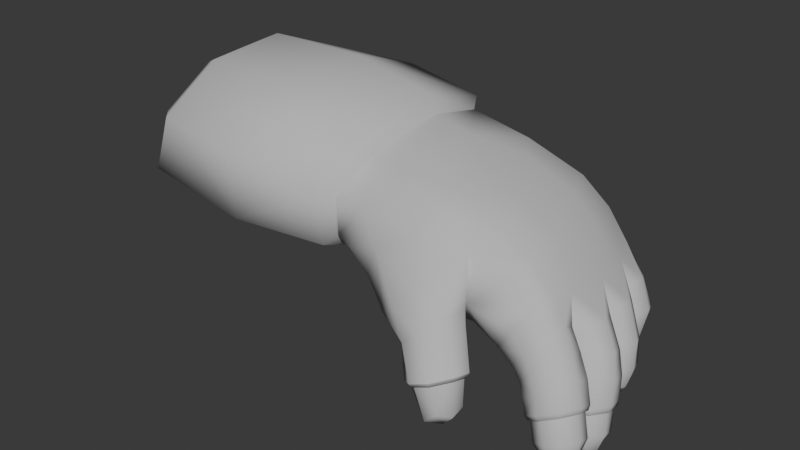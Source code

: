 # Source: hand.blend  (saved by Blender 4.2.66; exported with 4.5.12 LTS)
import bpy
from mathutils import Matrix  # noqa: F401  (used for matrix-valued properties, if any)

bpy.ops.wm.read_factory_settings(use_empty=True)
scene = bpy.context.scene
scene.name = 'Scene'

# ---- collections
col_collection = bpy.data.collections.new('Collection'); scene.collection.children.link(col_collection)

# ---- images (referenced by path relative to the original .blend; pixels are not part of the script)
import os
ASSET_DIR = os.environ.get("B2B_ASSET_DIR", "")  # directory of the original .blend (textures are referenced by path, not embedded)
HERE = os.path.dirname(os.path.abspath(__file__))  # packed textures are extracted next to this script under _unpacked/

def load_image(name, relpath, width, height, colorspace="sRGB"):
    """Load a texture the original file referenced (path relative to the .blend, or extracted next to this script)."""
    p = next((c for c in (os.path.join(HERE, relpath), os.path.join(ASSET_DIR, relpath)) if relpath and os.path.exists(c)), "")
    if p:
        img = bpy.data.images.load(p, check_existing=True)
        img.name = name
    else:  # same state as the original file: an image datablock whose file is absent (Cycles renders it pink)
        img = bpy.data.images.new(name, width, height)
        img.source = "FILE"
        img.filepath = "//" + (relpath or name)
    img.colorspace_settings.name = colorspace
    return img
img_astnt1_2_tga = load_image('astnt1_2.tga', 'astnt1_2.tga', 1024, 1024, 'sRGB')

# ---- materials (node trees are filled in below, after node groups)
mat_astnt1_1 = bpy.data.materials.new('astnt1_1')
mat_astnt1_1.diffuse_color = (0.5843, 0.5843, 0.5843, 1.0)
mat_astnt1_1.specular_color = (0.898, 0.898, 0.898)
mat_astnt1_1.roughness = 0.8
mat_astnt1_1.specular_intensity = 0.0
mat_astnt1_1.line_color = (0.5843, 0.5843, 0.5843, 0.0)
mat_astnt1_2 = bpy.data.materials.new('astnt1_2')
mat_astnt1_2.diffuse_color = (0.5843, 0.5843, 0.5843, 1.0)
mat_astnt1_2.specular_color = (0.898, 0.898, 0.898)
mat_astnt1_2.roughness = 0.1
mat_astnt1_2.specular_intensity = 1.0
mat_astnt1_2.line_color = (0.5843, 0.5843, 0.5843, 0.0)

# ---- material node trees
mat_astnt1_1.use_nodes = True; mat_astnt1_1.node_tree.nodes.clear()
_N = mat_astnt1_1.node_tree.nodes; _L = mat_astnt1_1.node_tree.links
n0 = _N.new('ShaderNodeBsdfPrincipled'); n0.name = 'Principled BSDF'; n0.location = (10, 300)
n0.inputs[0].default_value = (0.5843, 0.5843, 0.5843, 1.0)
n0.inputs[2].default_value = 0.8
n0.inputs[13].default_value = 0.0
n0.inputs[14].default_value = (0.898, 0.898, 0.898, 1.0)
n0.inputs[27].default_value = (0.5843, 0.5843, 0.5843, 1.0)
n1 = _N.new('ShaderNodeOutputMaterial'); n1.name = 'Material Output'; n1.location = (300, 300)
_L.new(n0.outputs[0], n1.inputs[0])
n1.is_active_output = True
mat_astnt1_2.use_nodes = True; mat_astnt1_2.node_tree.nodes.clear()
_N = mat_astnt1_2.node_tree.nodes; _L = mat_astnt1_2.node_tree.links
n0 = _N.new('ShaderNodeBsdfPrincipled'); n0.name = 'Principled BSDF'; n0.location = (300, 300)
n0.inputs[2].default_value = 0.1
n0.inputs[13].default_value = 1.0
n0.inputs[14].default_value = (0.898, 0.898, 0.898, 1.0)
n0.inputs[27].default_value = (0.5843, 0.5843, 0.5843, 1.0)
n1 = _N.new('ShaderNodeOutputMaterial'); n1.name = 'Material Output'; n1.location = (600, 300)
n2 = _N.new('ShaderNodeMixRGB'); n2.name = 'Mix (Legacy)'; n2.location = (0, 600)
n2.label = 'Mixer'
n2.inputs[0].default_value = 1.0
n2.inputs[1].default_value = (0.5843, 0.5843, 0.5843, 1.0)
n3 = _N.new('ShaderNodeTexImage'); n3.name = 'Image Texture'; n3.location = (-600, 300)
n3.image = img_astnt1_2_tga
n4 = _N.new('ShaderNodeTexCoord'); n4.name = 'Texture Coordinate'; n4.location = (-1500, 300)
n4.label = 'Texture Coords'
n5 = _N.new('ShaderNodeMapping'); n5.name = 'Mapping'; n5.location = (-900, 300)
n5.vector_type = 'TEXTURE'
_L.new(n0.outputs[0], n1.inputs[0])
_L.new(n2.outputs[0], n0.inputs[0])
_L.new(n3.outputs[0], n2.inputs[2])
_L.new(n5.outputs[0], n3.inputs[0])
_L.new(n4.outputs[2], n5.inputs[0])
n1.is_active_output = True

# ---- world
world_ambient__astronautglove = bpy.data.worlds.new('Ambient: astronautglove'); scene.world = world_ambient__astronautglove

# ---- meshes
me_astronaut = bpy.data.meshes.new('astronaut_')
me_astronaut.from_pydata([(-0.2917, -0.02172, -0.03849), (-0.2681, -0.1209, -0.004435), (-0.2837, -0.1036, -0.00027), (-0.2629, -0.1019, 0.06442), (-0.2375, -0.125, 0.06969), (-0.2456, -0.04001, 0.1156), (-0.2641, -0.03193, 0.1067), (-0.1121, -0.1482, 0.06898), (-0.1069, -0.05207, 0.1178), (-0.1228, -0.1321, -0.02073), (-0.01306, -0.02506, -0.05919), (-0.01047, -0.108, -0.02613), (-0.1445, -0.02797, -0.05888), (-0.296, 0.0828, -0.03129), (-0.1342, 0.07907, -0.0502), (-0.2985, 0.1411, 0.00315), (-0.2836, 0.1451, 0.06103), (-0.2628, 0.161, 0.06359), (-0.272, 0.1512, -0.00729), (-0.296, 0.0828, -0.03129), (-0.2696, 0.06238, 0.1109), (-0.2445, 0.06445, 0.1228), (-0.1029, 0.05756, 0.1269), (0.01131, -0.06963, 0.08975), (0.01148, 0.05181, 0.1053), (-0.00707, -0.1296, 0.03701), (-0.01488, 0.06696, -0.03973), (-0.01055, 0.1441, -0.004865), (0.00594, 0.1294, -0.000845), (0.006065, 0.04511, -0.03114), (-0.01488, 0.06696, -0.03973), (-0.1342, 0.07907, -0.0502), (-0.1402, 0.1674, -0.02152), (-0.1171, 0.1763, 0.0818), (0.002215, 0.1503, 0.07434), (0.02373, 0.04604, 0.0879), (0.01711, 0.1254, 0.06812), (0.02158, -0.05784, 0.07367), (0.009745, -0.1072, 0.03657), (0.000555, -0.09519, -0.01638), (0.000765, -0.02828, -0.0357), (0.006065, 0.04511, -0.03114), (0.06128, -0.06483, 0.06886), (0.1359, -0.0586, 0.06645), (0.1255, -7e-05, 0.06867), (0.0785, 0.03406, 0.08146), (0.1298, -0.09129, 0.0566), (0.1804, -0.1017, 0.02635), (0.1855, -0.06156, 0.04297), (0.1205, -0.1172, 0.03281), (0.1649, -0.1287, 0.01064), (0.147, -0.1453, -0.00832), (0.1658, -0.1628, -0.04019), (0.1853, -0.1475, -0.02582), (0.1252, -0.1529, -0.03067), (0.1453, -0.162, -0.05905), (0.1678, -0.1783, -0.09009), (0.1916, -0.1779, -0.07925), (0.1707, -0.1742, -0.09272), (0.1868, -0.1772, -0.1263), (0.1996, -0.175, -0.114), (0.1906, -0.1739, -0.08361), (0.1559, -0.1619, -0.1021), (0.1739, -0.1662, -0.1277), (0.1771, -0.1523, -0.1361), (0.1971, -0.1605, -0.1341), (0.1852, -0.1382, -0.1286), (0.2021, -0.1395, -0.1275), (0.1578, -0.141, -0.1059), (0.1712, -0.124, -0.1034), (0.1524, -0.1387, -0.1059), (0.1366, -0.1221, -0.07769), (0.1528, -0.09808, -0.06814), (0.1685, -0.1185, -0.1029), (0.171, -0.09268, -0.03641), (0.1924, -0.1181, -0.09175), (0.1013, -0.1079, -0.06486), (0.1269, -0.07879, -0.06597), (0.07348, -0.07452, -0.05407), (0.1319, -0.1466, -0.07427), (0.1051, -0.1434, -0.0494), (0.1501, -0.1637, -0.1013), (0.08194, -0.1278, 0.01094), (0.04231, -0.1023, 0.03264), (0.02373, 0.04604, 0.0879), (0.02158, -0.05784, 0.07367), (0.1026, 0.1136, 0.05882), (0.01711, 0.1254, 0.06812), (0.1294, 0.0692, 0.06022), (0.1822, -0.005325, 0.04622), (0.1857, 0.07449, 0.03293), (0.2127, -0.08494, 0.00338), (0.2205, -0.05705, 0.01693), (0.2249, -0.09133, -0.04839), (0.2433, -0.08214, -0.02063), (0.1716, -0.07825, -0.06465), (0.2074, -0.0853, -0.07692), (0.2275, -0.08987, -0.08809), (0.2457, -0.09866, -0.06277), (0.2035, -0.06421, -0.08743), (0.2216, -0.06872, -0.09757), (0.2139, -0.0359, -0.08876), (0.2293, -0.04595, -0.09556), (0.1698, -0.05675, -0.0722), (0.1769, -0.01578, -0.0715), (0.126, -0.03753, -0.0672), (0.1342, -0.003405, -0.06571), (0.1382, 0.05495, -0.0612), (0.1828, 0.04933, -0.0836), (0.08439, 0.005665, -0.04989), (0.08541, 0.05261, -0.04116), (0.03515, 0.01609, -0.0403), (0.03754, 0.05328, -0.03403), (0.03577, 0.09448, -0.02271), (0.08148, 0.09966, -0.04228), (0.006065, 0.04511, -0.03114), (0.00594, 0.1294, -0.000845), (0.03237, -0.02463, -0.04395), (0.000765, -0.02828, -0.0357), (0.02962, -0.07707, -0.03667), (0.000555, -0.09519, -0.01638), (0.02911, -0.108, -0.0162), (0.009745, -0.1072, 0.03657), (0.06975, -0.1255, -0.02702), (0.07794, -0.02534, -0.05144), (0.1876, -0.1174, -0.02489), (0.2078, -0.1577, -0.07598), (0.2118, -0.1643, -0.1176), (0.2042, -0.1569, -0.08085), (0.2109, -0.1471, -0.1147), (0.1913, -0.1237, -0.09405), (0.2062, -0.1392, -0.08433), (0.2102, -0.1365, -0.08017), (0.07485, 0.1476, 0.0343), (0.03614, 0.1421, -0.00912), (0.08516, 0.1554, -0.01513), (0.1651, 0.1323, 0.0245), (0.1404, 0.1568, 0.01476), (0.2219, -0.00413, 0.01606), (0.2197, 0.07089, 0.00467), (0.253, -0.02712, -0.02224), (0.2502, -0.0576, -0.01245), (0.2632, -0.08735, -0.04081), (0.2705, -0.06419, -0.03722), (0.259, -0.1049, -0.07739), (0.2771, -0.0959, -0.05856), (0.2423, -0.09611, -0.09814), (0.2511, -0.1033, -0.1096), (0.2707, -0.1111, -0.09664), (0.2577, -0.1077, -0.1255), (0.276, -0.116, -0.1127), (0.2975, -0.1102, -0.1023), (0.2897, -0.1047, -0.08134), (0.2877, -0.1194, -0.1404), (0.3067, -0.1152, -0.1338), (0.2967, -0.1079, -0.1095), (0.2787, -0.1127, -0.1181), (0.2942, -0.1186, -0.1598), (0.3067, -0.1139, -0.1503), (0.3153, -0.1027, -0.1558), (0.3167, -0.09821, -0.1348), (0.3124, -0.08793, -0.1558), (0.3147, -0.08006, -0.141), (0.2994, -0.1026, -0.1697), (0.3013, -0.08337, -0.1673), (0.2713, -0.1118, -0.1493), (0.2807, -0.1114, -0.1617), (0.2801, -0.09923, -0.1712), (0.2859, -0.08534, -0.1673), (0.2689, -0.09359, -0.1555), (0.2784, -0.07653, -0.1566), (0.2705, -0.07046, -0.136), (0.2613, -0.08774, -0.1356), (0.2633, -0.1057, -0.1289), (0.2474, -0.08158, -0.1197), (0.2551, -0.0861, -0.1336), (0.2553, -0.05999, -0.1195), (0.2662, -0.06543, -0.1341), (0.282, -0.05414, -0.1048), (0.2886, -0.05973, -0.1239), (0.2433, -0.05504, -0.1063), (0.2666, -0.04766, -0.08761), (0.2375, -0.07509, -0.1054), (0.2463, -0.04081, -0.07424), (0.2426, -0.03363, -0.06443), (0.2539, -0.03652, -0.07542), (0.2335, -0.0319, -0.09543), (0.2103, -0.00728, -0.09093), (0.2284, -0.01154, -0.1034), (0.2204, 0.02074, -0.09059), (0.2116, 0.04746, -0.09673), (0.144, 0.1233, -0.06942), (0.2094, 0.07745, -0.09694), (0.12, 0.1604, -0.01934), (0.1842, 0.1513, -0.01483), (0.1646, 0.1538, -0.04724), (0.2023, 0.1302, -0.00295), (0.2489, 0.06238, -0.02725), (0.2429, 0.09068, -0.03696), (0.2543, 0.03144, -0.03046), (0.2531, 0.0037, -0.01912), (0.2748, -0.02688, -0.05603), (0.2824, -0.00459, -0.05264), (0.267, -0.04204, -0.09176), (0.2905, -0.03502, -0.08022), (0.2447, -0.03516, -0.1048), (0.2748, -0.04818, -0.1079), (0.2535, -0.03913, -0.1147), (0.2538, -0.04429, -0.1431), (0.2747, -0.05502, -0.1365), (0.2991, -0.05214, -0.1313), (0.2984, -0.04354, -0.1036), (0.2814, -0.058, -0.1588), (0.3024, -0.05528, -0.159), (0.2981, -0.04992, -0.1386), (0.2777, -0.05229, -0.1428), (0.2833, -0.05905, -0.183), (0.2984, -0.05503, -0.1773), (0.3059, -0.04508, -0.1864), (0.3125, -0.03967, -0.1637), (0.3034, -0.0304, -0.1849), (0.3095, -0.02216, -0.1694), (0.2869, -0.04446, -0.1955), (0.2899, -0.02559, -0.1933), (0.2627, -0.04967, -0.1621), (0.2696, -0.05093, -0.1798), (0.2602, -0.04334, -0.1483), (0.2582, -0.02511, -0.1518), (0.2595, -0.03204, -0.1678), (0.2495, -0.01779, -0.1204), (0.2514, -0.02245, -0.1473), (0.2396, -0.01444, -0.1126), (0.2372, 0.01052, -0.09903), (0.2499, 0.00632, -0.1128), (0.2578, 0.02029, -0.08182), (0.2471, 0.02361, -0.06957), (0.2545, 0.02061, -0.08052), (0.2342, 0.025, -0.09936), (0.2257, 0.04545, -0.1091), (0.2321, 0.04173, -0.1187), (0.2407, 0.02111, -0.1129), (0.2307, 0.06776, -0.1071), (0.2394, 0.06289, -0.1196), (0.2496, 0.0778, -0.09025), (0.235, 0.08221, -0.07598), (0.2386, 0.07888, -0.08534), (0.2187, 0.08355, -0.1059), (0.2095, 0.1055, -0.1162), (0.2139, 0.1019, -0.1217), (0.2221, 0.07939, -0.114), (0.2128, 0.1295, -0.1135), (0.2216, 0.125, -0.1239), (0.1909, 0.1267, -0.09449), (0.2024, 0.1469, -0.07114), (0.2307, 0.1401, -0.09539), (0.2197, 0.1436, -0.04465), (0.2321, 0.1223, -0.03347), (0.2566, 0.08951, -0.06731), (0.2599, 0.1134, -0.06463), (0.2462, 0.07263, -0.105), (0.2694, 0.0812, -0.09602), (0.2201, 0.07698, -0.1196), (0.2421, 0.06836, -0.1205), (0.2642, 0.07453, -0.1252), (0.2325, 0.06506, -0.1395), (0.251, 0.06947, -0.153), (0.2183, 0.06717, -0.1594), (0.2327, 0.07043, -0.173), (0.2455, 0.07304, -0.1548), (0.2301, 0.06939, -0.1435), (0.2082, 0.07174, -0.1722), (0.2215, 0.07483, -0.1792), (0.2225, 0.08715, -0.1878), (0.2373, 0.08751, -0.1802), (0.2214, 0.1015, -0.1839), (0.2324, 0.1064, -0.1792), (0.2049, 0.08937, -0.1794), (0.2082, 0.1079, -0.1789), (0.2039, 0.07587, -0.148), (0.2002, 0.0788, -0.1608), (0.1938, 0.09247, -0.1633), (0.1991, 0.09476, -0.1476), (0.2039, 0.1119, -0.1552), (0.2002, 0.1055, -0.166), (0.2094, 0.09662, -0.135), (0.2146, 0.1139, -0.142), (0.2152, 0.09932, -0.128), (0.2199, 0.1215, -0.1276), (0.214, 0.1184, -0.1377), (0.2078, 0.09768, -0.1294), (0.2139, 0.07509, -0.1288), (0.2145, 0.07775, -0.1345), (0.243, 0.1338, -0.1117), (0.242, 0.1277, -0.1321), (0.2505, 0.1353, -0.0748), (0.2678, 0.1269, -0.1034), (0.2766, 0.1044, -0.09681), (0.2716, 0.09638, -0.1305), (0.2569, 0.0902, -0.1608), (0.2505, 0.09036, -0.1613), (0.2452, 0.1093, -0.1612), (0.2182, 0.1151, -0.1683), (0.2299, 0.1176, -0.1527), (0.2323, 0.1228, -0.1505), (0.2641, 0.1191, -0.1337), (0.2506, 0.1128, -0.1607), (0.2694, 0.07361, -0.07004), (0.2776, 0.05307, -0.06025), (0.273, 0.03059, -0.06314), (0.2648, 0.01493, -0.1044), (0.2886, 0.02267, -0.09809), (0.2432, 0.01808, -0.1272), (0.265, 0.00997, -0.1273), (0.2363, 0.03907, -0.1295), (0.2436, 0.05923, -0.1335), (0.2722, 0.06468, -0.1324), (0.2633, 0.07063, -0.1141), (0.2876, 0.06445, -0.1059), (0.2962, 0.04382, -0.09945), (0.2914, 0.0155, -0.1259), (0.2992, 0.03559, -0.1293), (0.263, 0.005935, -0.1402), (0.2863, 0.009435, -0.1431), (0.2954, 0.02846, -0.1478), (0.2819, 0.01252, -0.1487), (0.2782, 0.00636, -0.174), (0.286, 0.02189, -0.18), (0.2895, 0.0284, -0.1526), (0.2812, 0.03966, -0.1837), (0.2848, 0.0461, -0.1559), (0.2721, 0.01916, -0.1982), (0.2707, 0.03341, -0.196), (0.2515, 0.02119, -0.2017), (0.2561, 0.0393, -0.2002), (0.2354, 0.02581, -0.1922), (0.2436, 0.03837, -0.1915), (0.2444, 0.04647, -0.1771), (0.2635, 0.04861, -0.1821), (0.2359, 0.03089, -0.1708), (0.2387, 0.03413, -0.158), (0.2492, 0.05163, -0.1587), (0.2399, 0.01308, -0.1667), (0.2426, 0.01616, -0.154), (0.2394, 0.01379, -0.1492), (0.2346, 0.03536, -0.154), (0.2473, 0.0563, -0.1549), (0.2691, 0.05965, -0.1524), (0.2927, 0.05654, -0.1327), (0.2898, 0.04965, -0.1517), (0.2675, 0.05443, -0.1565), (0.2584, 0.00418, -0.1687), (0.2624, 0.00963, -0.1463), (0.2515, 0.005675, -0.19), (0.2679, 0.00864, -0.1887), (0.2402, 0.01358, -0.1838), (0.2768, 0.01593, -0.0624), (0.3007, -0.01419, -0.08049), (0.2957, 0.00654, -0.08935), (0.3096, -0.0238, -0.1058), (0.312, -0.03315, -0.1316), (0.3089, -0.03405, -0.1388), (0.307, -0.01597, -0.1423), (0.2907, -0.01371, -0.1727), (0.2674, -0.03955, -0.19), (0.2745, -0.0262, -0.1874), (0.2696, -0.0163, -0.1725), (0.2688, -0.0091, -0.1521), (0.2606, 0.002035, -0.1227), (0.2641, -0.003295, -0.1477), (0.2738, 0.01333, -0.1029), (0.2844, 0.00658, -0.1188), (0.3057, -0.002555, -0.1119), (0.3097, -0.01148, -0.1359), (0.2887, -0.000585, -0.1426), (0.2894, -0.006865, -0.1478), (0.2667, -0.0438, -0.0493), (0.2858, -0.07378, -0.05578), (0.2833, -0.05295, -0.0666), (0.3001, -0.08352, -0.07877), (0.3093, -0.08959, -0.1024), (0.3066, -0.09062, -0.1097), (0.3052, -0.07265, -0.1165), (0.2978, -0.07245, -0.1501), (0.2892, -0.0657, -0.1275), (0.299, -0.06197, -0.0875), (0.3077, -0.06808, -0.1107), (0.192, -0.1765, -0.08359), (0.1916, -0.1779, -0.07925), (0.1678, -0.1783, -0.09009), (0.17, -0.177, -0.09325), (0.1501, -0.1637, -0.1013), (0.1539, -0.1633, -0.1038), (0.1558, -0.1403, -0.108), (0.1524, -0.1387, -0.1059), (0.1685, -0.1185, -0.1029), (0.1709, -0.1219, -0.1054), (0.1924, -0.1181, -0.09175), (0.1928, -0.1214, -0.09517), (0.2069, -0.1581, -0.08058), (0.2078, -0.1577, -0.07598), (0.2102, -0.1365, -0.08017), (0.209, -0.1382, -0.0847), (0.1906, -0.1739, -0.08361), (0.1707, -0.1742, -0.09272), (0.1559, -0.1619, -0.1021), (0.1578, -0.141, -0.1059), (0.1712, -0.124, -0.1034), (0.2042, -0.1569, -0.08085), (0.1913, -0.1237, -0.09405), (0.2062, -0.1392, -0.08433), (0.2782, -0.1155, -0.1175), (0.2611, -0.1076, -0.1292), (0.2981, -0.1101, -0.1082), (0.2586, -0.08742, -0.1368), (0.2691, -0.06816, -0.1372), (0.2897, -0.06287, -0.1281), (0.3093, -0.09101, -0.1084), (0.3075, -0.07083, -0.1161), (0.2967, -0.1079, -0.1095), (0.2787, -0.1127, -0.1181), (0.2613, -0.08774, -0.1356), (0.2705, -0.07046, -0.136), (0.2633, -0.1057, -0.1289), (0.3066, -0.09062, -0.1097), (0.3052, -0.07265, -0.1165), (0.2892, -0.0657, -0.1275), (0.277, -0.0551, -0.1422), (0.2578, -0.04506, -0.1486), (0.2994, -0.0523, -0.1373), (0.2555, -0.02455, -0.1528), (0.3116, -0.03461, -0.1377), (0.3094, -0.01415, -0.1421), (0.2675, -0.006685, -0.1532), (0.2901, -0.00405, -0.1485), (0.2981, -0.04992, -0.1386), (0.2777, -0.05229, -0.1428), (0.2602, -0.04334, -0.1483), (0.2582, -0.02511, -0.1518), (0.3089, -0.03405, -0.1388), (0.307, -0.01597, -0.1423), (0.2688, -0.0091, -0.1521), (0.2894, -0.006865, -0.1478), (0.2836, 0.01013, -0.1486), (0.262, 0.006735, -0.1458), (0.2924, 0.02806, -0.153), (0.2871, 0.04787, -0.1565), (0.2358, 0.03472, -0.1575), (0.2478, 0.05419, -0.1587), (0.2405, 0.01417, -0.1533), (0.2679, 0.0573, -0.157), (0.2895, 0.0284, -0.1526), (0.2819, 0.01252, -0.1487), (0.2848, 0.0461, -0.1559), (0.2387, 0.03413, -0.158), (0.2492, 0.05163, -0.1587), (0.2426, 0.01616, -0.154), (0.2675, 0.05443, -0.1565), (0.2624, 0.00963, -0.1463), (0.2472, 0.07075, -0.1557), (0.2299, 0.06647, -0.143), (0.2071, 0.097, -0.1332), (0.213, 0.1163, -0.1412), (0.2129, 0.07588, -0.133), (0.2529, 0.09008, -0.163), (0.247, 0.111, -0.1628), (0.23, 0.1205, -0.1533), (0.2455, 0.07304, -0.1548), (0.2301, 0.06939, -0.1435), (0.2094, 0.09662, -0.135), (0.2146, 0.1139, -0.142), (0.2145, 0.07775, -0.1345), (0.2505, 0.09036, -0.1613), (0.2452, 0.1093, -0.1612), (0.2299, 0.1176, -0.1527), (-0.2834, -0.091, 0.003125), (-0.2906, -0.0173, -0.03127), (-0.2657, -0.02648, 0.09944), (-0.2647, -0.08948, 0.06135), (-0.2945, 0.07677, -0.02479), (-0.2968, 0.1281, 0.006925), (-0.2833, 0.1328, 0.0583), (-0.2707, 0.0584, 0.1032), (-0.04886, 0.02285, 0.03364), (-0.04886, 0.02285, 0.03364), (-0.04886, 0.02285, 0.03364), (-0.04886, 0.02285, 0.03364), (-0.04886, 0.02285, 0.03364), (-0.04886, 0.02285, 0.03364), (-0.04886, 0.02285, 0.03364), (-0.04886, 0.02285, 0.03364)], [], [(0, 1, 2), (3, 4, 5), (5, 6, 3), (4, 7, 8), (8, 5, 4), (4, 1, 9), (9, 7, 4), (10, 11, 9), (9, 12, 10), (0, 13, 14), (0, 14, 12), (0, 9, 1), (0, 12, 9), (15, 16, 17), (17, 18, 15), (15, 18, 19), (20, 21, 17), (17, 16, 20), (20, 6, 5), (5, 21, 20), (8, 22, 21), (21, 5, 8), (8, 23, 24), (24, 22, 8), (23, 8, 7), (7, 25, 23), (9, 11, 25), (25, 7, 9), (12, 14, 26), (26, 10, 12), (27, 28, 29), (29, 30, 27), (27, 30, 31), (31, 32, 27), (32, 31, 19), (19, 18, 32), (18, 17, 33), (33, 32, 18), (21, 22, 33), (33, 17, 21), (22, 24, 34), (34, 33, 22), (24, 35, 36), (36, 34, 24), (24, 23, 37), (37, 35, 24), (37, 23, 25), (25, 38, 37), (25, 11, 39), (39, 38, 25), (10, 40, 39), (39, 11, 10), (10, 26, 41), (41, 40, 10), (33, 34, 27), (27, 32, 33), (36, 28, 27), (27, 34, 36), (42, 43, 44), (44, 45, 42), (43, 42, 46), (47, 48, 43), (43, 46, 47), (49, 47, 46), (46, 42, 49), (50, 49, 51), (51, 52, 53), (53, 50, 51), (52, 51, 54), (54, 55, 52), (56, 57, 52), (52, 55, 56), (58, 59, 60), (60, 61, 58), (58, 62, 63), (63, 59, 58), (63, 64, 65), (65, 59, 63), (66, 67, 65), (65, 64, 66), (68, 69, 66), (66, 64, 68), (70, 71, 72), (72, 73, 70), (72, 74, 75), (75, 73, 72), (72, 71, 76), (76, 77, 72), (78, 77, 76), (71, 79, 80), (80, 76, 71), (70, 81, 79), (79, 71, 70), (68, 64, 63), (63, 62, 68), (56, 55, 79), (79, 81, 56), (55, 54, 80), (80, 79, 55), (51, 49, 82), (82, 54, 51), (49, 42, 83), (83, 82, 49), (84, 85, 42), (42, 45, 84), (45, 86, 87), (87, 84, 45), (88, 86, 45), (88, 45, 44), (44, 89, 90), (90, 88, 44), (43, 48, 89), (89, 44, 43), (47, 91, 92), (92, 48, 47), (91, 47, 74), (74, 93, 94), (94, 91, 74), (74, 95, 96), (96, 93, 74), (96, 97, 98), (98, 93, 96), (96, 99, 100), (100, 97, 96), (101, 102, 100), (100, 99, 101), (103, 104, 101), (101, 99, 103), (103, 105, 106), (106, 104, 103), (107, 108, 104), (104, 106, 107), (109, 110, 107), (107, 106, 109), (109, 111, 112), (112, 110, 109), (112, 113, 114), (114, 110, 112), (112, 115, 116), (116, 113, 112), (111, 117, 118), (118, 115, 111), (119, 120, 118), (118, 117, 119), (120, 119, 121), (83, 122, 120), (120, 121, 83), (121, 123, 82), (82, 83, 121), (80, 54, 82), (82, 123, 80), (76, 80, 123), (76, 123, 78), (78, 119, 117), (117, 124, 78), (117, 111, 109), (109, 124, 117), (119, 78, 123), (123, 121, 119), (115, 112, 111), (106, 105, 124), (124, 109, 106), (105, 77, 78), (78, 124, 105), (103, 95, 77), (77, 105, 103), (103, 99, 96), (96, 95, 103), (95, 74, 77), (47, 125, 74), (47, 50, 53), (53, 125, 47), (50, 47, 49), (52, 57, 126), (126, 53, 52), (60, 127, 128), (128, 61, 60), (60, 59, 65), (65, 127, 60), (65, 67, 129), (129, 127, 65), (66, 69, 130), (130, 67, 66), (130, 131, 129), (129, 67, 130), (75, 74, 125), (125, 132, 75), (125, 53, 126), (126, 132, 125), (128, 127, 129), (129, 131, 128), (77, 74, 72), (83, 42, 85), (85, 122, 83), (116, 87, 133), (133, 134, 116), (133, 135, 134), (87, 86, 133), (86, 136, 137), (137, 133, 86), (86, 88, 90), (90, 136, 86), (90, 89, 138), (138, 139, 90), (89, 48, 92), (92, 138, 89), (140, 138, 92), (141, 140, 92), (92, 91, 94), (94, 141, 92), (94, 142, 143), (143, 141, 94), (94, 93, 98), (98, 142, 94), (98, 144, 145), (145, 142, 98), (98, 97, 146), (146, 144, 98), (146, 147, 148), (148, 144, 146), (149, 150, 148), (148, 147, 149), (151, 152, 148), (148, 150, 151), (153, 154, 155), (155, 156, 153), (153, 157, 158), (158, 154, 153), (158, 159, 160), (160, 154, 158), (161, 162, 160), (160, 159, 161), (163, 164, 161), (161, 159, 163), (158, 157, 163), (163, 159, 158), (153, 165, 166), (166, 157, 153), (166, 167, 163), (163, 157, 166), (168, 164, 163), (163, 167, 168), (169, 170, 168), (168, 167, 169), (171, 170, 169), (169, 172, 171), (169, 165, 173), (173, 172, 169), (149, 147, 174), (174, 175, 149), (175, 174, 176), (176, 177, 175), (178, 179, 177), (177, 176, 178), (180, 181, 178), (178, 176, 180), (174, 182, 180), (180, 176, 174), (100, 102, 180), (180, 182, 100), (101, 183, 102), (184, 183, 101), (185, 184, 101), (186, 185, 101), (101, 187, 188), (188, 186, 101), (187, 101, 104), (189, 187, 104), (108, 190, 189), (189, 104, 108), (191, 192, 108), (108, 107, 191), (107, 110, 114), (114, 191, 107), (135, 193, 191), (191, 114, 135), (114, 113, 134), (134, 135, 114), (134, 113, 116), (135, 133, 137), (137, 193, 135), (137, 194, 195), (195, 193, 137), (137, 136, 196), (196, 194, 137), (90, 139, 196), (196, 136, 90), (197, 198, 139), (199, 197, 139), (138, 200, 199), (199, 139, 138), (140, 200, 138), (140, 201, 202), (202, 200, 140), (201, 140, 185), (185, 203, 204), (204, 201, 185), (205, 203, 185), (185, 186, 205), (206, 203, 205), (205, 207, 206), (206, 207, 208), (208, 209, 206), (210, 211, 206), (206, 209, 210), (212, 213, 214), (214, 215, 212), (212, 216, 217), (217, 213, 212), (217, 218, 219), (219, 213, 217), (220, 221, 219), (219, 218, 220), (222, 223, 220), (220, 218, 222), (217, 216, 222), (222, 218, 217), (212, 224, 225), (225, 216, 212), (226, 224, 212), (212, 215, 226), (226, 227, 228), (228, 224, 226), (229, 230, 208), (208, 207, 229), (205, 231, 229), (229, 207, 205), (205, 186, 188), (188, 231, 205), (188, 232, 233), (233, 231, 188), (188, 187, 189), (189, 232, 188), (189, 234, 232), (235, 234, 189), (236, 235, 189), (237, 236, 189), (189, 190, 238), (238, 237, 189), (238, 239, 240), (240, 237, 238), (238, 241, 242), (242, 239, 238), (238, 190, 192), (192, 241, 238), (192, 243, 241), (244, 243, 192), (245, 244, 192), (246, 245, 192), (246, 192, 247), (247, 248, 249), (249, 246, 247), (247, 250, 251), (251, 248, 247), (250, 247, 252), (252, 253, 254), (254, 250, 252), (252, 191, 195), (195, 253, 252), (193, 195, 191), (247, 192, 252), (252, 192, 191), (192, 190, 108), (195, 194, 255), (255, 253, 195), (196, 256, 255), (255, 194, 196), (196, 139, 198), (198, 256, 196), (198, 257, 258), (258, 256, 198), (257, 198, 245), (245, 259, 260), (260, 257, 245), (245, 246, 249), (249, 259, 245), (249, 261, 262), (262, 259, 249), (262, 263, 260), (260, 259, 262), (262, 264, 265), (265, 263, 262), (266, 267, 268), (268, 269, 266), (266, 270, 271), (271, 267, 266), (271, 272, 273), (273, 267, 271), (274, 275, 273), (273, 272, 274), (276, 277, 274), (274, 272, 276), (271, 270, 276), (276, 272, 271), (266, 278, 279), (279, 270, 266), (279, 280, 276), (276, 270, 279), (279, 278, 281), (281, 280, 279), (281, 282, 283), (283, 280, 281), (281, 284, 285), (285, 282, 281), (286, 287, 288), (288, 289, 286), (286, 248, 251), (251, 287, 286), (286, 261, 249), (249, 248, 286), (286, 289, 290), (290, 261, 286), (290, 264, 262), (262, 261, 290), (291, 278, 266), (266, 269, 291), (291, 284, 281), (281, 278, 291), (251, 292, 293), (293, 287, 251), (251, 250, 254), (254, 292, 251), (254, 294, 295), (295, 292, 254), (254, 253, 255), (255, 294, 254), (255, 256, 258), (258, 294, 255), (258, 296, 295), (295, 294, 258), (258, 257, 260), (260, 296, 258), (260, 263, 297), (297, 296, 260), (265, 298, 297), (297, 263, 265), (268, 267, 273), (273, 299, 268), (273, 275, 300), (300, 299, 273), (274, 277, 301), (301, 275, 274), (276, 280, 283), (283, 277, 276), (283, 282, 301), (301, 277, 283), (285, 302, 301), (301, 282, 285), (288, 287, 293), (293, 303, 288), (293, 304, 305), (305, 303, 293), (300, 275, 301), (301, 302, 300), (293, 292, 295), (295, 304, 293), (295, 296, 297), (297, 304, 295), (297, 298, 305), (305, 304, 297), (198, 244, 245), (198, 243, 244), (198, 306, 243), (198, 197, 307), (307, 306, 198), (199, 308, 307), (307, 197, 199), (308, 199, 236), (236, 309, 310), (310, 308, 236), (236, 237, 240), (240, 309, 236), (240, 311, 312), (312, 309, 240), (240, 239, 313), (313, 311, 240), (313, 239, 242), (242, 314, 313), (315, 314, 242), (242, 316, 315), (242, 241, 243), (243, 316, 242), (243, 306, 317), (317, 316, 243), (307, 318, 317), (317, 306, 307), (307, 308, 310), (310, 318, 307), (310, 319, 320), (320, 318, 310), (310, 309, 312), (312, 319, 310), (312, 321, 322), (322, 319, 312), (322, 323, 320), (320, 319, 322), (324, 325, 326), (326, 327, 324), (326, 328, 329), (329, 327, 326), (326, 330, 331), (331, 328, 326), (332, 333, 331), (331, 330, 332), (332, 334, 335), (335, 333, 332), (335, 336, 337), (337, 333, 335), (335, 334, 338), (338, 336, 335), (338, 339, 340), (340, 336, 338), (338, 341, 342), (342, 339, 338), (343, 311, 313), (313, 344, 343), (313, 314, 345), (345, 344, 313), (315, 346, 345), (345, 314, 315), (315, 347, 348), (348, 346, 315), (329, 328, 337), (337, 349, 329), (331, 333, 337), (337, 328, 331), (337, 336, 340), (340, 349, 337), (315, 316, 317), (317, 347, 315), (317, 318, 320), (320, 347, 317), (320, 323, 348), (348, 347, 320), (343, 321, 312), (312, 311, 343), (350, 325, 324), (324, 351, 350), (350, 352, 353), (353, 325, 350), (353, 330, 326), (326, 325, 353), (353, 352, 332), (332, 330, 353), (350, 341, 354), (354, 352, 350), (350, 351, 342), (342, 341, 350), (338, 334, 354), (354, 341, 338), (332, 352, 354), (354, 334, 332), (236, 199, 235), (199, 234, 235), (199, 355, 234), (199, 200, 202), (202, 355, 199), (202, 356, 357), (357, 355, 202), (202, 201, 204), (204, 356, 202), (204, 211, 358), (358, 356, 204), (204, 203, 206), (206, 211, 204), (210, 359, 358), (358, 211, 210), (214, 213, 219), (219, 360, 214), (219, 221, 361), (361, 360, 219), (220, 223, 362), (362, 221, 220), (222, 363, 364), (364, 223, 222), (364, 365, 362), (362, 223, 364), (364, 363, 228), (228, 365, 364), (228, 227, 366), (366, 365, 228), (229, 367, 368), (368, 230, 229), (229, 231, 233), (233, 367, 229), (233, 369, 370), (370, 367, 233), (233, 232, 234), (234, 369, 233), (234, 355, 357), (357, 369, 234), (357, 371, 370), (370, 369, 357), (357, 356, 358), (358, 371, 357), (358, 359, 372), (372, 371, 358), (372, 373, 370), (370, 371, 372), (361, 221, 362), (362, 374, 361), (362, 365, 366), (366, 374, 362), (368, 367, 370), (370, 373, 368), (222, 216, 225), (225, 363, 222), (225, 224, 228), (228, 363, 225), (185, 140, 184), (140, 183, 184), (140, 375, 183), (140, 141, 143), (143, 375, 140), (143, 376, 377), (377, 375, 143), (143, 142, 145), (145, 376, 143), (145, 152, 378), (378, 376, 145), (145, 144, 148), (148, 152, 145), (151, 379, 378), (378, 152, 151), (155, 154, 160), (160, 380, 155), (160, 162, 381), (381, 380, 160), (161, 164, 382), (382, 162, 161), (168, 170, 382), (382, 164, 168), (171, 383, 382), (382, 170, 171), (178, 384, 385), (385, 179, 178), (178, 181, 377), (377, 384, 178), (180, 102, 183), (183, 181, 180), (183, 375, 377), (377, 181, 183), (377, 376, 378), (378, 384, 377), (378, 379, 385), (385, 384, 378), (381, 162, 382), (382, 383, 381), (146, 97, 100), (100, 182, 146), (174, 147, 146), (146, 182, 174), (153, 156, 173), (173, 165, 153), (169, 167, 166), (166, 165, 169), (3, 2, 1), (1, 4, 3), (386, 387, 388), (388, 389, 386), (389, 388, 390), (390, 391, 389), (392, 393, 394), (394, 395, 392), (395, 394, 396), (396, 397, 395), (391, 390, 393), (393, 392, 391), (398, 399, 387), (387, 386, 398), (397, 396, 400), (400, 401, 397), (401, 400, 399), (399, 398, 401), (402, 386, 389), (389, 403, 402), (403, 389, 391), (391, 404, 403), (405, 392, 395), (395, 406, 405), (404, 391, 392), (392, 405, 404), (407, 398, 386), (386, 402, 407), (406, 395, 397), (397, 408, 406), (408, 397, 401), (401, 409, 408), (409, 401, 398), (398, 407, 409), (410, 150, 149), (149, 411, 410), (412, 151, 150), (150, 410, 412), (413, 175, 177), (177, 414, 413), (411, 149, 175), (175, 413, 411), (414, 177, 179), (179, 415, 414), (416, 379, 151), (151, 412, 416), (417, 385, 379), (379, 416, 417), (415, 179, 385), (385, 417, 415), (418, 412, 410), (410, 419, 418), (420, 413, 414), (414, 421, 420), (422, 411, 413), (413, 420, 422), (423, 416, 412), (412, 418, 423), (424, 417, 416), (416, 423, 424), (421, 414, 415), (415, 425, 421), (425, 415, 417), (417, 424, 425), (419, 410, 411), (411, 422, 419), (426, 209, 208), (208, 427, 426), (428, 210, 209), (209, 426, 428), (427, 208, 230), (230, 429, 427), (430, 359, 210), (210, 428, 430), (431, 372, 359), (359, 430, 431), (429, 230, 368), (368, 432, 429), (433, 373, 372), (372, 431, 433), (432, 368, 373), (373, 433, 432), (434, 428, 426), (426, 435, 434), (435, 426, 427), (427, 436, 435), (436, 427, 429), (429, 437, 436), (438, 430, 428), (428, 434, 438), (439, 431, 430), (430, 438, 439), (437, 429, 432), (432, 440, 437), (441, 433, 431), (431, 439, 441), (440, 432, 433), (433, 441, 440), (442, 322, 321), (321, 443, 442), (444, 323, 322), (322, 442, 444), (445, 348, 323), (323, 444, 445), (446, 344, 345), (345, 447, 446), (448, 343, 344), (344, 446, 448), (447, 345, 346), (346, 449, 447), (449, 346, 348), (348, 445, 449), (443, 321, 343), (343, 448, 443), (450, 444, 442), (442, 451, 450), (452, 445, 444), (444, 450, 452), (453, 446, 447), (447, 454, 453), (455, 448, 446), (446, 453, 455), (456, 449, 445), (445, 452, 456), (454, 447, 449), (449, 456, 454), (451, 442, 443), (443, 457, 451), (457, 443, 448), (448, 455, 457), (458, 265, 264), (264, 459, 458), (460, 289, 288), (288, 461, 460), (462, 290, 289), (289, 460, 462), (459, 264, 290), (290, 462, 459), (463, 298, 265), (265, 458, 463), (464, 305, 298), (298, 463, 464), (461, 288, 303), (303, 465, 461), (465, 303, 305), (305, 464, 465), (466, 458, 459), (459, 467, 466), (468, 460, 461), (461, 469, 468), (467, 459, 462), (462, 470, 467), (470, 462, 460), (460, 468, 470), (471, 463, 458), (458, 466, 471), (472, 464, 463), (463, 471, 472), (469, 461, 465), (465, 473, 469), (473, 465, 464), (464, 472, 473), (0, 2, 474), (0, 474, 475), (3, 6, 476), (476, 477, 3), (19, 0, 475), (475, 478, 19), (16, 15, 479), (479, 480, 16), (15, 19, 478), (478, 479, 15), (20, 16, 480), (480, 481, 20), (6, 20, 481), (481, 476, 6), (2, 3, 477), (477, 474, 2), (477, 476, 482), (476, 481, 483), (481, 480, 484), (480, 479, 485), (479, 478, 486), (478, 475, 487), (474, 477, 488), (475, 474, 489)])
me_astronaut.polygons.foreach_set('use_smooth', [True] * 842)
me_astronaut.polygons.foreach_set('material_index', [0, 0, 0, 0, 0, 0, 0, 0, 0, 0, 0, 0, 0, 0, 0, 0, 0, 0, 0, 0, 0, 0, 0, 0, 0, 0, 0, 0, 0, 0, 0, 0, 0, 0, 0, 0, 0, 0, 0, 0, 0, 0, 0, 0, 0, 0, 0, 0, 0, 0, 0, 0, 0, 0, 0, 0, 0, 0, 0, 0, 0, 0, 0, 0, 0, 0, 0, 0, 0, 0, 0, 0, 0, 0, 0, 0, 0, 0, 0, 0, 0, 0, 0, 0, 0, 0, 0, 0, 0, 0, 0, 0, 0, 0, 0, 0, 0, 0, 0, 0, 0, 0, 0, 0, 0, 0, 0, 0, 0, 0, 0, 0, 0, 0, 0, 0, 0, 0, 0, 0, 0, 0, 0, 0, 0, 0, 0, 0, 0, 0, 0, 0, 0, 0, 0, 0, 0, 0, 0, 0, 0, 0, 0, 0, 0, 0, 0, 0, 0, 0, 0, 0, 0, 0, 0, 0, 0, 0, 0, 0, 0, 0, 0, 0, 0, 0, 0, 0, 0, 0, 0, 0, 0, 0, 0, 0, 0, 0, 0, 0, 0, 0, 0, 0, 0, 0, 0, 0, 0, 0, 0, 0, 0, 0, 0, 0, 0, 0, 0, 0, 0, 0, 0, 0, 0, 0, 0, 0, 0, 0, 0, 0, 0, 0, 0, 0, 0, 0, 0, 0, 0, 0, 0, 0, 0, 0, 0, 0, 0, 0, 0, 0, 0, 0, 0, 0, 0, 0, 0, 0, 0, 0, 0, 0, 0, 0, 0, 0, 0, 0, 0, 0, 0, 0, 0, 0, 0, 0, 0, 0, 0, 0, 0, 0, 0, 0, 0, 0, 0, 0, 0, 0, 0, 0, 0, 0, 0, 0, 0, 0, 0, 0, 0, 0, 0, 0, 0, 0, 0, 0, 0, 0, 0, 0, 0, 0, 0, 0, 0, 0, 0, 0, 0, 0, 0, 0, 0, 0, 0, 0, 0, 0, 0, 0, 0, 0, 0, 0, 0, 0, 0, 0, 0, 0, 0, 0, 0, 0, 0, 0, 0, 0, 0, 0, 0, 0, 0, 0, 0, 0, 0, 0, 0, 0, 0, 0, 0, 0, 0, 0, 0, 0, 0, 0, 0, 0, 0, 0, 0, 0, 0, 0, 0, 0, 0, 0, 0, 0, 0, 0, 0, 0, 0, 0, 0, 0, 0, 0, 0, 0, 0, 0, 0, 0, 0, 0, 0, 0, 0, 0, 0, 0, 0, 0, 0, 0, 0, 0, 0, 0, 0, 0, 0, 0, 0, 0, 0, 0, 0, 0, 0, 0, 0, 0, 0, 0, 0, 0, 0, 0, 0, 0, 0, 0, 0, 0, 0, 0, 0, 0, 0, 0, 0, 0, 0, 0, 0, 0, 0, 0, 0, 0, 0, 0, 0, 0, 0, 0, 0, 0, 0, 0, 0, 0, 0, 0, 0, 0, 0, 0, 0, 0, 0, 0, 0, 0, 0, 0, 0, 0, 0, 0, 0, 0, 0, 0, 0, 0, 0, 0, 0, 0, 0, 0, 0, 0, 0, 0, 0, 0, 0, 0, 0, 0, 0, 0, 0, 0, 0, 0, 0, 0, 0, 0, 0, 0, 0, 0, 0, 0, 0, 0, 0, 0, 0, 0, 0, 0, 0, 0, 0, 0, 0, 0, 0, 0, 0, 0, 0, 0, 0, 0, 0, 0, 0, 0, 0, 0, 0, 0, 0, 0, 0, 0, 0, 0, 0, 0, 0, 0, 0, 0, 0, 0, 0, 0, 0, 0, 0, 0, 0, 0, 0, 0, 0, 0, 0, 0, 0, 0, 0, 0, 0, 0, 0, 0, 0, 0, 0, 0, 0, 0, 0, 0, 0, 0, 0, 0, 0, 0, 0, 0, 0, 0, 0, 0, 0, 0, 0, 0, 0, 0, 0, 0, 0, 0, 0, 0, 0, 0, 0, 0, 0, 0, 0, 0, 0, 0, 0, 0, 0, 0, 0, 0, 0, 0, 0, 0, 0, 0, 0, 0, 0, 0, 0, 0, 0, 0, 0, 0, 0, 0, 0, 0, 0, 0, 0, 0, 0, 0, 0, 0, 0, 0, 0, 0, 0, 0, 0, 0, 0, 0, 0, 0, 0, 0, 0, 0, 0, 0, 0, 0, 0, 0, 0, 0, 0, 0, 0, 0, 0, 0, 0, 0, 0, 0, 0, 0, 0, 0, 0, 0, 0, 0, 0, 0, 0, 0, 0, 0, 0, 0, 0, 0, 0, 0, 0, 0, 0, 0, 0, 0, 0, 0, 0, 0, 0, 0, 0, 0, 0, 0, 0, 0, 0, 0, 0, 0, 0, 0, 0, 0, 0, 0, 0, 0, 0, 0, 0, 0, 0, 0, 0, 0, 0, 0, 0, 0, 0, 0, 0, 0, 0, 0, 0, 0, 0, 0, 0, 0, 0, 0, 0, 0, 0, 0, 0, 0, 0, 0, 0, 0, 0, 0, 0, 0, 0, 0, 0, 0, 0, 0, 0, 0, 0, 0, 0, 0, 0, 0, 0, 0, 0, 0, 0, 0, 0, 0, 0, 0, 0, 0, 0, 0, 0, 0, 0, 0, 0, 0, 0, 0, 0, 0, 0, 0, 0, 0, 1, 1, 1, 1, 1, 1, 1, 1, 1, 1, 1, 1, 1, 1, 1, 1, 1, 1, 1, 1, 1, 1, 1, 1])
_uv = me_astronaut.uv_layers.new(name='UVMap')
_uv.uv.foreach_set('vector', [0.9513, 0.073, 0.9225, 0.0732, 0.9236, 0.0771, 0.8918, 0.078, 0.889, 0.0721, 0.8455, 0.0724, 0.8455, 0.0724, 0.8467, 0.0765, 0.8918, 0.078, 0.889, 0.0721, 0.893, 0.0334, 0.8559, 0.0345, 0.8559, 0.0345, 0.8455, 0.0724, 0.889, 0.0721, 0.889, 0.0721, 0.9225, 0.0732, 0.9217, 0.0367, 0.9217, 0.0367, 0.893, 0.0334, 0.889, 0.0721, 0.9517, 0.0103, 0.9264, 0.0092, 0.9217, 0.0367, 0.9217, 0.0367, 0.9509, 0.0395, 0.9517, 0.0103, 0.9513, 0.073, 0.9782, 0.0733, 0.9784, 0.0387, 0.9513, 0.073, 0.9784, 0.0387, 0.9509, 0.0395, 0.9513, 0.073, 0.9217, 0.0367, 0.9225, 0.0732, 0.9513, 0.073, 0.9509, 0.0395, 0.9217, 0.0367, 0.7001, 0.0794, 0.7303, 0.0787, 0.7317, 0.074, 0.7317, 0.074, 0.701, 0.0729, 0.7001, 0.0794, 0.7001, 0.0794, 0.701, 0.0729, 0.6784, 0.0745, 0.7882, 0.0764, 0.7916, 0.0709, 0.7317, 0.074, 0.7317, 0.074, 0.7303, 0.0787, 0.7882, 0.0764, 0.7882, 0.0764, 0.8467, 0.0765, 0.8455, 0.0724, 0.8455, 0.0724, 0.7916, 0.0709, 0.7882, 0.0764, 0.8559, 0.0345, 0.7859, 0.0352, 0.7916, 0.0709, 0.7916, 0.0709, 0.8455, 0.0724, 0.8559, 0.0345, 0.8559, 0.0345, 0.8767, 0.0056, 0.7742, 0.0075, 0.7742, 0.0075, 0.7859, 0.0352, 0.8559, 0.0345, 0.8767, 0.0056, 0.8559, 0.0345, 0.893, 0.0334, 0.893, 0.0334, 0.9032, 0.0092, 0.8767, 0.0056, 0.9217, 0.0367, 0.9264, 0.0092, 0.9032, 0.0092, 0.9032, 0.0092, 0.893, 0.0334, 0.9217, 0.0367, 0.9509, 0.0395, 0.9784, 0.0387, 0.9787, 0.0125, 0.9787, 0.0125, 0.9517, 0.0103, 0.9509, 0.0395, 0.705, 0.013, 0.7038, 0.0079, 0.6732, 0.0061, 0.6732, 0.0061, 0.6785, 0.0125, 0.705, 0.013, 0.705, 0.013, 0.6785, 0.0125, 0.6782, 0.0387, 0.6782, 0.0387, 0.6999, 0.0418, 0.705, 0.013, 0.6999, 0.0418, 0.6782, 0.0387, 0.6784, 0.0745, 0.6784, 0.0745, 0.701, 0.0729, 0.6999, 0.0418, 0.701, 0.0729, 0.7317, 0.074, 0.737, 0.0388, 0.737, 0.0388, 0.6999, 0.0418, 0.701, 0.0729, 0.7916, 0.0709, 0.7859, 0.0352, 0.737, 0.0388, 0.737, 0.0388, 0.7317, 0.074, 0.7916, 0.0709, 0.7859, 0.0352, 0.7742, 0.0075, 0.7364, 0.0109, 0.7364, 0.0109, 0.737, 0.0388, 0.7859, 0.0352, 0.7742, 0.0075, 0.7591, 0.0033, 0.7333, 0.0059, 0.7333, 0.0059, 0.7364, 0.0109, 0.7742, 0.0075, 0.7742, 0.0075, 0.8767, 0.0056, 0.8882, 0.0023, 0.8882, 0.0023, 0.7591, 0.0033, 0.7742, 0.0075, 0.8882, 0.0023, 0.8767, 0.0056, 0.9032, 0.0092, 0.9032, 0.0092, 0.9058, 0.0044, 0.8882, 0.0023, 0.9032, 0.0092, 0.9264, 0.0092, 0.9266, 0.0062, 0.9266, 0.0062, 0.9058, 0.0044, 0.9032, 0.0092, 0.9517, 0.0103, 0.9487, 0.0066, 0.9266, 0.0062, 0.9266, 0.0062, 0.9264, 0.0092, 0.9517, 0.0103, 0.9517, 0.0103, 0.9787, 0.0125, 0.9734, 0.0061, 0.9734, 0.0061, 0.9487, 0.0066, 0.9517, 0.0103, 0.737, 0.0388, 0.7364, 0.0109, 0.705, 0.013, 0.705, 0.013, 0.6999, 0.0418, 0.737, 0.0388, 0.7333, 0.0059, 0.7038, 0.0079, 0.705, 0.013, 0.705, 0.013, 0.7364, 0.0109, 0.7333, 0.0059, 0.6383, 0.2452, 0.6221, 0.2477, 0.6248, 0.2703, 0.6248, 0.2703, 0.6405, 0.2836, 0.6383, 0.2452, 0.6221, 0.2477, 0.6383, 0.2452, 0.6195, 0.235, 0.5992, 0.231, 0.6045, 0.2465, 0.6221, 0.2477, 0.6221, 0.2477, 0.6195, 0.235, 0.5992, 0.231, 0.6121, 0.2249, 0.5992, 0.231, 0.6195, 0.235, 0.6195, 0.235, 0.6383, 0.2452, 0.6121, 0.2249, 0.596, 0.2205, 0.6121, 0.2249, 0.592, 0.2141, 0.592, 0.2141, 0.5766, 0.2073, 0.5786, 0.2132, 0.5786, 0.2132, 0.596, 0.2205, 0.592, 0.2141, 0.5766, 0.2073, 0.592, 0.2141, 0.5874, 0.2111, 0.5874, 0.2111, 0.5731, 0.2076, 0.5766, 0.2073, 0.5569, 0.2013, 0.5596, 0.2014, 0.5766, 0.2073, 0.5766, 0.2073, 0.5731, 0.2076, 0.5569, 0.2013, 0.524, 0.2139, 0.5208, 0.2003, 0.5212, 0.2057, 0.5212, 0.2057, 0.5246, 0.2142, 0.524, 0.2139, 0.524, 0.2139, 0.5176, 0.2138, 0.516, 0.202, 0.516, 0.202, 0.5208, 0.2003, 0.524, 0.2139, 0.516, 0.202, 0.5087, 0.199, 0.5121, 0.1973, 0.5121, 0.1973, 0.5208, 0.2003, 0.516, 0.202, 0.5033, 0.2038, 0.5036, 0.2027, 0.5121, 0.1973, 0.5121, 0.1973, 0.5087, 0.199, 0.5033, 0.2038, 0.5078, 0.2138, 0.5003, 0.214, 0.5033, 0.2038, 0.5033, 0.2038, 0.5087, 0.199, 0.5078, 0.2138, 0.5515, 0.2166, 0.5676, 0.223, 0.5684, 0.2324, 0.5684, 0.2324, 0.5515, 0.2245, 0.5515, 0.2166, 0.5684, 0.2324, 0.5771, 0.2344, 0.5544, 0.2246, 0.5544, 0.2246, 0.5515, 0.2245, 0.5684, 0.2324, 0.5684, 0.2324, 0.5676, 0.223, 0.5787, 0.2285, 0.5787, 0.2285, 0.5737, 0.2398, 0.5684, 0.2324, 0.5847, 0.2415, 0.5737, 0.2398, 0.5787, 0.2285, 0.5676, 0.223, 0.5697, 0.2136, 0.5838, 0.2148, 0.5838, 0.2148, 0.5787, 0.2285, 0.5676, 0.223, 0.5515, 0.2166, 0.5535, 0.2069, 0.5697, 0.2136, 0.5697, 0.2136, 0.5676, 0.223, 0.5515, 0.2166, 0.5078, 0.2138, 0.5087, 0.199, 0.516, 0.202, 0.516, 0.202, 0.5176, 0.2138, 0.5078, 0.2138, 0.5569, 0.2013, 0.5731, 0.2076, 0.5697, 0.2136, 0.5697, 0.2136, 0.5535, 0.2069, 0.5569, 0.2013, 0.5731, 0.2076, 0.5874, 0.2111, 0.5838, 0.2148, 0.5838, 0.2148, 0.5697, 0.2136, 0.5731, 0.2076, 0.592, 0.2141, 0.6121, 0.2249, 0.6104, 0.2208, 0.6104, 0.2208, 0.5874, 0.2111, 0.592, 0.2141, 0.6121, 0.2249, 0.6383, 0.2452, 0.6265, 0.2307, 0.6265, 0.2307, 0.6104, 0.2208, 0.6121, 0.2249, 0.6564, 0.2882, 0.6499, 0.248, 0.6383, 0.2452, 0.6383, 0.2452, 0.6405, 0.2836, 0.6564, 0.2882, 0.6405, 0.2836, 0.6251, 0.3144, 0.648, 0.319, 0.648, 0.319, 0.6564, 0.2882, 0.6405, 0.2836, 0.6209, 0.2972, 0.6251, 0.3144, 0.6405, 0.2836, 0.6209, 0.2972, 0.6405, 0.2836, 0.6248, 0.2703, 0.6248, 0.2703, 0.6063, 0.2683, 0.6007, 0.2992, 0.6007, 0.2992, 0.6209, 0.2972, 0.6248, 0.2703, 0.6221, 0.2477, 0.6045, 0.2465, 0.6063, 0.2683, 0.6063, 0.2683, 0.6248, 0.2703, 0.6221, 0.2477, 0.5992, 0.231, 0.5848, 0.2374, 0.5885, 0.2483, 0.5885, 0.2483, 0.6045, 0.2465, 0.5992, 0.231, 0.5848, 0.2374, 0.5992, 0.231, 0.5771, 0.2344, 0.5771, 0.2344, 0.5632, 0.235, 0.5703, 0.2385, 0.5703, 0.2385, 0.5848, 0.2374, 0.5771, 0.2344, 0.5771, 0.2344, 0.5664, 0.24, 0.5556, 0.2373, 0.5556, 0.2373, 0.5632, 0.235, 0.5771, 0.2344, 0.5556, 0.2373, 0.5477, 0.2356, 0.554, 0.2321, 0.554, 0.2321, 0.5632, 0.235, 0.5556, 0.2373, 0.5556, 0.2373, 0.5523, 0.2455, 0.5451, 0.2438, 0.5451, 0.2438, 0.5477, 0.2356, 0.5556, 0.2373, 0.55, 0.2565, 0.5442, 0.2526, 0.5451, 0.2438, 0.5451, 0.2438, 0.5523, 0.2455, 0.55, 0.2565, 0.5638, 0.2484, 0.5629, 0.2643, 0.55, 0.2565, 0.55, 0.2565, 0.5523, 0.2455, 0.5638, 0.2484, 0.5638, 0.2484, 0.5734, 0.2558, 0.5725, 0.269, 0.5725, 0.269, 0.5629, 0.2643, 0.5638, 0.2484, 0.5736, 0.2917, 0.5573, 0.2895, 0.5629, 0.2643, 0.5629, 0.2643, 0.5725, 0.269, 0.5736, 0.2917, 0.5845, 0.2726, 0.588, 0.2908, 0.5736, 0.2917, 0.5736, 0.2917, 0.5725, 0.269, 0.5845, 0.2726, 0.5845, 0.2726, 0.5972, 0.2766, 0.5994, 0.291, 0.5994, 0.291, 0.588, 0.2908, 0.5845, 0.2726, 0.5994, 0.291, 0.6045, 0.307, 0.5882, 0.309, 0.5882, 0.309, 0.588, 0.2908, 0.5994, 0.291, 0.5994, 0.291, 0.6022, 0.2878, 0.6168, 0.3205, 0.6168, 0.3205, 0.6045, 0.307, 0.5994, 0.291, 0.5972, 0.2766, 0.5962, 0.2608, 0.6009, 0.2594, 0.6009, 0.2594, 0.6022, 0.2878, 0.5972, 0.2766, 0.5997, 0.2405, 0.6103, 0.2335, 0.6009, 0.2594, 0.6009, 0.2594, 0.5962, 0.2608, 0.5997, 0.2405, 0.6103, 0.2335, 0.5997, 0.2405, 0.6084, 0.2285, 0.6265, 0.2307, 0.6341, 0.2288, 0.6103, 0.2335, 0.6103, 0.2335, 0.6084, 0.2285, 0.6265, 0.2307, 0.6084, 0.2285, 0.5967, 0.2217, 0.6104, 0.2208, 0.6104, 0.2208, 0.6265, 0.2307, 0.6084, 0.2285, 0.5838, 0.2148, 0.5874, 0.2111, 0.6104, 0.2208, 0.6104, 0.2208, 0.5967, 0.2217, 0.5838, 0.2148, 0.5787, 0.2285, 0.5838, 0.2148, 0.5967, 0.2217, 0.5787, 0.2285, 0.5967, 0.2217, 0.5847, 0.2415, 0.5847, 0.2415, 0.5997, 0.2405, 0.5962, 0.2608, 0.5962, 0.2608, 0.585, 0.2605, 0.5847, 0.2415, 0.5962, 0.2608, 0.5972, 0.2766, 0.5845, 0.2726, 0.5845, 0.2726, 0.585, 0.2605, 0.5962, 0.2608, 0.5997, 0.2405, 0.5847, 0.2415, 0.5967, 0.2217, 0.5967, 0.2217, 0.6084, 0.2285, 0.5997, 0.2405, 0.6022, 0.2878, 0.5994, 0.291, 0.5972, 0.2766, 0.5725, 0.269, 0.5734, 0.2558, 0.585, 0.2605, 0.585, 0.2605, 0.5845, 0.2726, 0.5725, 0.269, 0.5734, 0.2558, 0.5737, 0.2398, 0.5847, 0.2415, 0.5847, 0.2415, 0.585, 0.2605, 0.5734, 0.2558, 0.5638, 0.2484, 0.5664, 0.24, 0.5737, 0.2398, 0.5737, 0.2398, 0.5734, 0.2558, 0.5638, 0.2484, 0.5638, 0.2484, 0.5523, 0.2455, 0.5556, 0.2373, 0.5556, 0.2373, 0.5664, 0.24, 0.5638, 0.2484, 0.5664, 0.24, 0.5771, 0.2344, 0.5737, 0.2398, 0.5992, 0.231, 0.5786, 0.2249, 0.5771, 0.2344, 0.5992, 0.231, 0.596, 0.2205, 0.5786, 0.2132, 0.5786, 0.2132, 0.5786, 0.2249, 0.5992, 0.231, 0.596, 0.2205, 0.5992, 0.231, 0.6121, 0.2249, 0.5766, 0.2073, 0.5596, 0.2014, 0.5597, 0.2092, 0.5597, 0.2092, 0.5786, 0.2132, 0.5766, 0.2073, 0.5212, 0.2057, 0.5157, 0.204, 0.5172, 0.2144, 0.5172, 0.2144, 0.5246, 0.2142, 0.5212, 0.2057, 0.5212, 0.2057, 0.5208, 0.2003, 0.5121, 0.1973, 0.5121, 0.1973, 0.5157, 0.204, 0.5212, 0.2057, 0.5121, 0.1973, 0.5036, 0.2027, 0.5085, 0.2076, 0.5085, 0.2076, 0.5157, 0.204, 0.5121, 0.1973, 0.5033, 0.2038, 0.5003, 0.214, 0.501, 0.2142, 0.501, 0.2142, 0.5036, 0.2027, 0.5033, 0.2038, 0.501, 0.2142, 0.5088, 0.2144, 0.5085, 0.2076, 0.5085, 0.2076, 0.5036, 0.2027, 0.501, 0.2142, 0.5544, 0.2246, 0.5771, 0.2344, 0.5786, 0.2249, 0.5786, 0.2249, 0.5579, 0.2175, 0.5544, 0.2246, 0.5786, 0.2249, 0.5786, 0.2132, 0.5597, 0.2092, 0.5597, 0.2092, 0.5579, 0.2175, 0.5786, 0.2249, 0.5172, 0.2144, 0.5157, 0.204, 0.5085, 0.2076, 0.5085, 0.2076, 0.5088, 0.2144, 0.5172, 0.2144, 0.5737, 0.2398, 0.5771, 0.2344, 0.5684, 0.2324, 0.6265, 0.2307, 0.6383, 0.2452, 0.6499, 0.248, 0.6499, 0.248, 0.6341, 0.2288, 0.6265, 0.2307, 0.6168, 0.3205, 0.648, 0.319, 0.6214, 0.3276, 0.6214, 0.3276, 0.6101, 0.3254, 0.6168, 0.3205, 0.6214, 0.3276, 0.599, 0.3306, 0.6101, 0.3254, 0.648, 0.319, 0.6251, 0.3144, 0.6214, 0.3276, 0.6251, 0.3144, 0.6012, 0.3216, 0.6018, 0.3311, 0.6018, 0.3311, 0.6214, 0.3276, 0.6251, 0.3144, 0.6251, 0.3144, 0.6209, 0.2972, 0.6007, 0.2992, 0.6007, 0.2992, 0.6012, 0.3216, 0.6251, 0.3144, 0.6007, 0.2992, 0.6063, 0.2683, 0.588, 0.2688, 0.588, 0.2688, 0.5841, 0.2978, 0.6007, 0.2992, 0.6063, 0.2683, 0.6045, 0.2465, 0.5885, 0.2483, 0.5885, 0.2483, 0.588, 0.2688, 0.6063, 0.2683, 0.568, 0.2599, 0.588, 0.2688, 0.5885, 0.2483, 0.5721, 0.248, 0.568, 0.2599, 0.5885, 0.2483, 0.5885, 0.2483, 0.5848, 0.2374, 0.5703, 0.2385, 0.5703, 0.2385, 0.5721, 0.248, 0.5885, 0.2483, 0.5703, 0.2385, 0.5592, 0.2365, 0.5593, 0.2455, 0.5593, 0.2455, 0.5721, 0.248, 0.5703, 0.2385, 0.5703, 0.2385, 0.5632, 0.235, 0.554, 0.2321, 0.554, 0.2321, 0.5592, 0.2365, 0.5703, 0.2385, 0.554, 0.2321, 0.5462, 0.2297, 0.5502, 0.2332, 0.5502, 0.2332, 0.5592, 0.2365, 0.554, 0.2321, 0.554, 0.2321, 0.5477, 0.2356, 0.5408, 0.2331, 0.5408, 0.2331, 0.5462, 0.2297, 0.554, 0.2321, 0.5408, 0.2331, 0.5336, 0.2302, 0.5367, 0.2273, 0.5367, 0.2273, 0.5462, 0.2297, 0.5408, 0.2331, 0.5265, 0.2284, 0.5297, 0.2253, 0.5367, 0.2273, 0.5367, 0.2273, 0.5336, 0.2302, 0.5265, 0.2284, 0.5314, 0.2276, 0.5401, 0.2298, 0.5367, 0.2273, 0.5367, 0.2273, 0.5297, 0.2253, 0.5314, 0.2276, 0.5245, 0.2019, 0.5225, 0.2031, 0.5224, 0.2136, 0.5224, 0.2136, 0.5244, 0.2133, 0.5245, 0.2019, 0.5245, 0.2019, 0.5213, 0.1927, 0.5198, 0.196, 0.5198, 0.196, 0.5225, 0.2031, 0.5245, 0.2019, 0.5198, 0.196, 0.5132, 0.1938, 0.5136, 0.2033, 0.5136, 0.2033, 0.5225, 0.2031, 0.5198, 0.196, 0.506, 0.1957, 0.504, 0.2028, 0.5136, 0.2033, 0.5136, 0.2033, 0.5132, 0.1938, 0.506, 0.1957, 0.512, 0.1895, 0.5027, 0.1924, 0.506, 0.1957, 0.506, 0.1957, 0.5132, 0.1938, 0.512, 0.1895, 0.5198, 0.196, 0.5213, 0.1927, 0.512, 0.1895, 0.512, 0.1895, 0.5132, 0.1938, 0.5198, 0.196, 0.5245, 0.2019, 0.5202, 0.2007, 0.5181, 0.1942, 0.5181, 0.1942, 0.5213, 0.1927, 0.5245, 0.2019, 0.5181, 0.1942, 0.5109, 0.1914, 0.512, 0.1895, 0.512, 0.1895, 0.5213, 0.1927, 0.5181, 0.1942, 0.5043, 0.194, 0.5027, 0.1924, 0.512, 0.1895, 0.512, 0.1895, 0.5109, 0.1914, 0.5043, 0.194, 0.5105, 0.2002, 0.5016, 0.2005, 0.5043, 0.194, 0.5043, 0.194, 0.5109, 0.1914, 0.5105, 0.2002, 0.5016, 0.2129, 0.5016, 0.2005, 0.5105, 0.2002, 0.5105, 0.2002, 0.5105, 0.2128, 0.5016, 0.2129, 0.5105, 0.2002, 0.5202, 0.2007, 0.5202, 0.2129, 0.5202, 0.2129, 0.5105, 0.2128, 0.5105, 0.2002, 0.5265, 0.2284, 0.5336, 0.2302, 0.5298, 0.2385, 0.5298, 0.2385, 0.5234, 0.2367, 0.5265, 0.2284, 0.5234, 0.2367, 0.5298, 0.2385, 0.5289, 0.2469, 0.5289, 0.2469, 0.5219, 0.2448, 0.5234, 0.2367, 0.5319, 0.2493, 0.5236, 0.2471, 0.5219, 0.2448, 0.5219, 0.2448, 0.5289, 0.2469, 0.5319, 0.2493, 0.5361, 0.2489, 0.5408, 0.2519, 0.5319, 0.2493, 0.5319, 0.2493, 0.5289, 0.2469, 0.5361, 0.2489, 0.5298, 0.2385, 0.5372, 0.2411, 0.5361, 0.2489, 0.5361, 0.2489, 0.5289, 0.2469, 0.5298, 0.2385, 0.5451, 0.2438, 0.5442, 0.2526, 0.5361, 0.2489, 0.5361, 0.2489, 0.5372, 0.2411, 0.5451, 0.2438, 0.55, 0.2565, 0.5496, 0.2546, 0.5442, 0.2526, 0.554, 0.2574, 0.5496, 0.2546, 0.55, 0.2565, 0.5478, 0.2562, 0.554, 0.2574, 0.55, 0.2565, 0.5433, 0.258, 0.5478, 0.2562, 0.55, 0.2565, 0.55, 0.2565, 0.5498, 0.2676, 0.5409, 0.2659, 0.5409, 0.2659, 0.5433, 0.258, 0.55, 0.2565, 0.5498, 0.2676, 0.55, 0.2565, 0.5629, 0.2643, 0.5481, 0.2784, 0.5498, 0.2676, 0.5629, 0.2643, 0.5573, 0.2895, 0.5474, 0.2888, 0.5481, 0.2784, 0.5481, 0.2784, 0.5629, 0.2643, 0.5573, 0.2895, 0.5694, 0.3181, 0.5477, 0.3004, 0.5573, 0.2895, 0.5573, 0.2895, 0.5736, 0.2917, 0.5694, 0.3181, 0.5736, 0.2917, 0.588, 0.2908, 0.5882, 0.309, 0.5882, 0.309, 0.5694, 0.3181, 0.5736, 0.2917, 0.599, 0.3306, 0.5925, 0.3325, 0.5694, 0.3181, 0.5694, 0.3181, 0.5882, 0.309, 0.599, 0.3306, 0.5882, 0.309, 0.6045, 0.307, 0.6101, 0.3254, 0.6101, 0.3254, 0.599, 0.3306, 0.5882, 0.309, 0.6101, 0.3254, 0.6045, 0.307, 0.6168, 0.3205, 0.599, 0.3306, 0.6214, 0.3276, 0.6018, 0.3311, 0.6018, 0.3311, 0.5925, 0.3325, 0.599, 0.3306, 0.6018, 0.3311, 0.5829, 0.329, 0.5742, 0.33, 0.5742, 0.33, 0.5925, 0.3325, 0.6018, 0.3311, 0.6018, 0.3311, 0.6012, 0.3216, 0.5842, 0.3208, 0.5842, 0.3208, 0.5829, 0.329, 0.6018, 0.3311, 0.6007, 0.2992, 0.5841, 0.2978, 0.5842, 0.3208, 0.5842, 0.3208, 0.6012, 0.3216, 0.6007, 0.2992, 0.5668, 0.2945, 0.5642, 0.3055, 0.5841, 0.2978, 0.5647, 0.2826, 0.5668, 0.2945, 0.5841, 0.2978, 0.588, 0.2688, 0.5691, 0.2718, 0.5647, 0.2826, 0.5647, 0.2826, 0.5841, 0.2978, 0.588, 0.2688, 0.568, 0.2599, 0.5691, 0.2718, 0.588, 0.2688, 0.568, 0.2599, 0.5515, 0.26, 0.5515, 0.2686, 0.5515, 0.2686, 0.5691, 0.2718, 0.568, 0.2599, 0.5515, 0.26, 0.568, 0.2599, 0.5478, 0.2562, 0.5478, 0.2562, 0.5391, 0.2541, 0.5401, 0.2568, 0.5401, 0.2568, 0.5515, 0.26, 0.5478, 0.2562, 0.5366, 0.2566, 0.5391, 0.2541, 0.5478, 0.2562, 0.5478, 0.2562, 0.5433, 0.258, 0.5366, 0.2566, 0.5315, 0.2516, 0.5391, 0.2541, 0.5366, 0.2566, 0.5366, 0.2566, 0.531, 0.255, 0.5315, 0.2516, 0.5315, 0.2516, 0.531, 0.255, 0.5244, 0.2535, 0.5244, 0.2535, 0.5225, 0.2494, 0.5315, 0.2516, 0.5193, 0.2506, 0.5305, 0.2535, 0.5315, 0.2516, 0.5315, 0.2516, 0.5225, 0.2494, 0.5193, 0.2506, 0.5248, 0.2038, 0.5225, 0.2018, 0.5221, 0.2127, 0.5221, 0.2127, 0.5243, 0.213, 0.5248, 0.2038, 0.5248, 0.2038, 0.522, 0.1935, 0.5201, 0.1947, 0.5201, 0.1947, 0.5225, 0.2018, 0.5248, 0.2038, 0.5201, 0.1947, 0.5135, 0.1911, 0.5135, 0.2003, 0.5135, 0.2003, 0.5225, 0.2018, 0.5201, 0.1947, 0.5062, 0.1935, 0.5039, 0.2001, 0.5135, 0.2003, 0.5135, 0.2003, 0.5135, 0.1911, 0.5062, 0.1935, 0.5127, 0.1894, 0.5032, 0.1919, 0.5062, 0.1935, 0.5062, 0.1935, 0.5135, 0.1911, 0.5127, 0.1894, 0.5201, 0.1947, 0.522, 0.1935, 0.5127, 0.1894, 0.5127, 0.1894, 0.5135, 0.1911, 0.5201, 0.1947, 0.5248, 0.2038, 0.5208, 0.2053, 0.5188, 0.1971, 0.5188, 0.1971, 0.522, 0.1935, 0.5248, 0.2038, 0.5204, 0.2134, 0.5208, 0.2053, 0.5248, 0.2038, 0.5248, 0.2038, 0.5243, 0.213, 0.5204, 0.2134, 0.5204, 0.2134, 0.5108, 0.2135, 0.5111, 0.2051, 0.5111, 0.2051, 0.5208, 0.2053, 0.5204, 0.2134, 0.529, 0.2633, 0.5233, 0.2619, 0.5244, 0.2535, 0.5244, 0.2535, 0.531, 0.255, 0.529, 0.2633, 0.5366, 0.2566, 0.5339, 0.2646, 0.529, 0.2633, 0.529, 0.2633, 0.531, 0.255, 0.5366, 0.2566, 0.5366, 0.2566, 0.5433, 0.258, 0.5409, 0.2659, 0.5409, 0.2659, 0.5339, 0.2646, 0.5366, 0.2566, 0.5409, 0.2659, 0.5411, 0.2744, 0.5324, 0.2727, 0.5324, 0.2727, 0.5339, 0.2646, 0.5409, 0.2659, 0.5409, 0.2659, 0.5498, 0.2676, 0.5481, 0.2784, 0.5481, 0.2784, 0.5411, 0.2744, 0.5409, 0.2659, 0.5481, 0.2784, 0.5445, 0.2782, 0.5411, 0.2744, 0.5513, 0.2795, 0.5445, 0.2782, 0.5481, 0.2784, 0.5457, 0.2784, 0.5513, 0.2795, 0.5481, 0.2784, 0.5415, 0.28, 0.5457, 0.2784, 0.5481, 0.2784, 0.5481, 0.2784, 0.5474, 0.2888, 0.5392, 0.2879, 0.5392, 0.2879, 0.5415, 0.28, 0.5481, 0.2784, 0.5392, 0.2879, 0.5319, 0.2863, 0.5336, 0.2784, 0.5336, 0.2784, 0.5415, 0.28, 0.5392, 0.2879, 0.5392, 0.2879, 0.5394, 0.2966, 0.5302, 0.2945, 0.5302, 0.2945, 0.5319, 0.2863, 0.5392, 0.2879, 0.5392, 0.2879, 0.5474, 0.2888, 0.5477, 0.3004, 0.5477, 0.3004, 0.5394, 0.2966, 0.5392, 0.2879, 0.5477, 0.3004, 0.5429, 0.3005, 0.5394, 0.2966, 0.551, 0.3022, 0.5429, 0.3005, 0.5477, 0.3004, 0.5468, 0.301, 0.551, 0.3022, 0.5477, 0.3004, 0.5426, 0.3028, 0.5468, 0.301, 0.5477, 0.3004, 0.5426, 0.3028, 0.5477, 0.3004, 0.5405, 0.3113, 0.5405, 0.3113, 0.5346, 0.3097, 0.5365, 0.301, 0.5365, 0.301, 0.5426, 0.3028, 0.5405, 0.3113, 0.5405, 0.3113, 0.5409, 0.3206, 0.5329, 0.3187, 0.5329, 0.3187, 0.5346, 0.3097, 0.5405, 0.3113, 0.5409, 0.3206, 0.5405, 0.3113, 0.5519, 0.3195, 0.5519, 0.3195, 0.5586, 0.3273, 0.5445, 0.3247, 0.5445, 0.3247, 0.5409, 0.3206, 0.5519, 0.3195, 0.5519, 0.3195, 0.5694, 0.3181, 0.5742, 0.33, 0.5742, 0.33, 0.5586, 0.3273, 0.5519, 0.3195, 0.5925, 0.3325, 0.5742, 0.33, 0.5694, 0.3181, 0.5405, 0.3113, 0.5477, 0.3004, 0.5519, 0.3195, 0.5519, 0.3195, 0.5477, 0.3004, 0.5694, 0.3181, 0.5477, 0.3004, 0.5474, 0.2888, 0.5573, 0.2895, 0.5742, 0.33, 0.5829, 0.329, 0.5655, 0.326, 0.5655, 0.326, 0.5586, 0.3273, 0.5742, 0.33, 0.5842, 0.3208, 0.5675, 0.3178, 0.5655, 0.326, 0.5655, 0.326, 0.5829, 0.329, 0.5842, 0.3208, 0.5842, 0.3208, 0.5841, 0.2978, 0.5642, 0.3055, 0.5642, 0.3055, 0.5675, 0.3178, 0.5842, 0.3208, 0.5642, 0.3055, 0.5504, 0.3051, 0.5509, 0.3143, 0.5509, 0.3143, 0.5675, 0.3178, 0.5642, 0.3055, 0.5504, 0.3051, 0.5642, 0.3055, 0.5468, 0.301, 0.5468, 0.301, 0.5373, 0.2985, 0.5369, 0.3018, 0.5369, 0.3018, 0.5504, 0.3051, 0.5468, 0.301, 0.5468, 0.301, 0.5426, 0.3028, 0.5365, 0.301, 0.5365, 0.301, 0.5373, 0.2985, 0.5468, 0.301, 0.5365, 0.301, 0.5325, 0.3, 0.5294, 0.2966, 0.5294, 0.2966, 0.5373, 0.2985, 0.5365, 0.301, 0.5294, 0.2966, 0.525, 0.299, 0.5369, 0.3018, 0.5369, 0.3018, 0.5373, 0.2985, 0.5294, 0.2966, 0.5294, 0.2966, 0.5226, 0.2952, 0.5152, 0.2969, 0.5152, 0.2969, 0.525, 0.299, 0.5294, 0.2966, 0.5242, 0.2, 0.5214, 0.1934, 0.521, 0.2129, 0.521, 0.2129, 0.5239, 0.2137, 0.5242, 0.2, 0.5242, 0.2, 0.5214, 0.1963, 0.5191, 0.1924, 0.5191, 0.1924, 0.5214, 0.1934, 0.5242, 0.2, 0.5191, 0.1924, 0.5127, 0.1897, 0.5127, 0.1911, 0.5127, 0.1911, 0.5214, 0.1934, 0.5191, 0.1924, 0.5062, 0.1921, 0.5039, 0.193, 0.5127, 0.1911, 0.5127, 0.1911, 0.5127, 0.1897, 0.5062, 0.1921, 0.5126, 0.1948, 0.5038, 0.1957, 0.5062, 0.1921, 0.5062, 0.1921, 0.5127, 0.1897, 0.5126, 0.1948, 0.5191, 0.1924, 0.5214, 0.1963, 0.5126, 0.1948, 0.5126, 0.1948, 0.5127, 0.1897, 0.5191, 0.1924, 0.5242, 0.2, 0.5212, 0.2064, 0.519, 0.2019, 0.519, 0.2019, 0.5214, 0.1963, 0.5242, 0.2, 0.519, 0.2019, 0.5125, 0.2023, 0.5126, 0.1948, 0.5126, 0.1948, 0.5214, 0.1963, 0.519, 0.2019, 0.519, 0.2019, 0.5212, 0.2064, 0.5124, 0.2081, 0.5124, 0.2081, 0.5125, 0.2023, 0.519, 0.2019, 0.5124, 0.2081, 0.5037, 0.2055, 0.506, 0.2013, 0.506, 0.2013, 0.5125, 0.2023, 0.5124, 0.2081, 0.5124, 0.2081, 0.512, 0.2146, 0.5032, 0.2143, 0.5032, 0.2143, 0.5037, 0.2055, 0.5124, 0.2081, 0.5317, 0.3087, 0.5285, 0.3171, 0.525, 0.3159, 0.525, 0.3159, 0.5291, 0.3079, 0.5317, 0.3087, 0.5317, 0.3087, 0.5346, 0.3097, 0.5329, 0.3187, 0.5329, 0.3187, 0.5285, 0.3171, 0.5317, 0.3087, 0.5317, 0.3087, 0.5325, 0.3, 0.5365, 0.301, 0.5365, 0.301, 0.5346, 0.3097, 0.5317, 0.3087, 0.5317, 0.3087, 0.5291, 0.3079, 0.5288, 0.2991, 0.5288, 0.2991, 0.5325, 0.3, 0.5317, 0.3087, 0.5288, 0.2991, 0.5226, 0.2952, 0.5294, 0.2966, 0.5294, 0.2966, 0.5325, 0.3, 0.5288, 0.2991, 0.5209, 0.2144, 0.5212, 0.2064, 0.5242, 0.2, 0.5242, 0.2, 0.5239, 0.2137, 0.5209, 0.2144, 0.5209, 0.2144, 0.512, 0.2146, 0.5124, 0.2081, 0.5124, 0.2081, 0.5212, 0.2064, 0.5209, 0.2144, 0.5329, 0.3187, 0.5327, 0.322, 0.5243, 0.3196, 0.5243, 0.3196, 0.5285, 0.3171, 0.5329, 0.3187, 0.5329, 0.3187, 0.5409, 0.3206, 0.5445, 0.3247, 0.5445, 0.3247, 0.5327, 0.322, 0.5329, 0.3187, 0.5445, 0.3247, 0.5487, 0.3228, 0.5335, 0.3195, 0.5335, 0.3195, 0.5327, 0.322, 0.5445, 0.3247, 0.5445, 0.3247, 0.5586, 0.3273, 0.5655, 0.326, 0.5655, 0.326, 0.5487, 0.3228, 0.5445, 0.3247, 0.5655, 0.326, 0.5675, 0.3178, 0.5509, 0.3143, 0.5509, 0.3143, 0.5487, 0.3228, 0.5655, 0.326, 0.5509, 0.3143, 0.5353, 0.3108, 0.5335, 0.3195, 0.5335, 0.3195, 0.5487, 0.3228, 0.5509, 0.3143, 0.5509, 0.3143, 0.5504, 0.3051, 0.5369, 0.3018, 0.5369, 0.3018, 0.5353, 0.3108, 0.5509, 0.3143, 0.5369, 0.3018, 0.525, 0.299, 0.522, 0.3075, 0.522, 0.3075, 0.5353, 0.3108, 0.5369, 0.3018, 0.5152, 0.2969, 0.5113, 0.3049, 0.522, 0.3075, 0.522, 0.3075, 0.525, 0.299, 0.5152, 0.2969, 0.521, 0.2129, 0.5214, 0.1934, 0.5127, 0.1911, 0.5127, 0.1911, 0.5122, 0.2127, 0.521, 0.2129, 0.5127, 0.1911, 0.5039, 0.193, 0.5034, 0.2129, 0.5034, 0.2129, 0.5122, 0.2127, 0.5127, 0.1911, 0.5062, 0.1921, 0.5038, 0.1957, 0.5009, 0.1992, 0.5009, 0.1992, 0.5039, 0.193, 0.5062, 0.1921, 0.5126, 0.1948, 0.5125, 0.2023, 0.506, 0.2013, 0.506, 0.2013, 0.5038, 0.1957, 0.5126, 0.1948, 0.506, 0.2013, 0.5037, 0.2055, 0.5009, 0.1992, 0.5009, 0.1992, 0.5038, 0.1957, 0.506, 0.2013, 0.5032, 0.2143, 0.5004, 0.2136, 0.5009, 0.1992, 0.5009, 0.1992, 0.5037, 0.2055, 0.5032, 0.2143, 0.525, 0.3159, 0.5285, 0.3171, 0.5243, 0.3196, 0.5243, 0.3196, 0.5179, 0.3175, 0.525, 0.3159, 0.5243, 0.3196, 0.5214, 0.3163, 0.5119, 0.3136, 0.5119, 0.3136, 0.5179, 0.3175, 0.5243, 0.3196, 0.5034, 0.2129, 0.5039, 0.193, 0.5009, 0.1992, 0.5009, 0.1992, 0.5004, 0.2136, 0.5034, 0.2129, 0.5243, 0.3196, 0.5327, 0.322, 0.5335, 0.3195, 0.5335, 0.3195, 0.5214, 0.3163, 0.5243, 0.3196, 0.5335, 0.3195, 0.5353, 0.3108, 0.522, 0.3075, 0.522, 0.3075, 0.5214, 0.3163, 0.5335, 0.3195, 0.522, 0.3075, 0.5113, 0.3049, 0.5119, 0.3136, 0.5119, 0.3136, 0.5214, 0.3163, 0.522, 0.3075, 0.5642, 0.3055, 0.551, 0.3022, 0.5468, 0.301, 0.5642, 0.3055, 0.5429, 0.3005, 0.551, 0.3022, 0.5642, 0.3055, 0.5471, 0.2989, 0.5429, 0.3005, 0.5642, 0.3055, 0.5668, 0.2945, 0.5494, 0.2909, 0.5494, 0.2909, 0.5471, 0.2989, 0.5642, 0.3055, 0.5647, 0.2826, 0.5491, 0.2822, 0.5494, 0.2909, 0.5494, 0.2909, 0.5668, 0.2945, 0.5647, 0.2826, 0.5491, 0.2822, 0.5647, 0.2826, 0.5457, 0.2784, 0.5457, 0.2784, 0.534, 0.2761, 0.5334, 0.2791, 0.5334, 0.2791, 0.5491, 0.2822, 0.5457, 0.2784, 0.5457, 0.2784, 0.5415, 0.28, 0.5336, 0.2784, 0.5336, 0.2784, 0.534, 0.2761, 0.5457, 0.2784, 0.5336, 0.2784, 0.5267, 0.2771, 0.5244, 0.274, 0.5244, 0.274, 0.534, 0.2761, 0.5336, 0.2784, 0.5336, 0.2784, 0.5319, 0.2863, 0.5264, 0.2852, 0.5264, 0.2852, 0.5267, 0.2771, 0.5336, 0.2784, 0.5264, 0.2852, 0.5319, 0.2863, 0.5302, 0.2945, 0.5302, 0.2945, 0.5239, 0.293, 0.5264, 0.2852, 0.5213, 0.2952, 0.5239, 0.293, 0.5302, 0.2945, 0.5302, 0.2945, 0.5297, 0.2976, 0.5213, 0.2952, 0.5302, 0.2945, 0.5394, 0.2966, 0.5429, 0.3005, 0.5429, 0.3005, 0.5297, 0.2976, 0.5302, 0.2945, 0.5429, 0.3005, 0.5471, 0.2989, 0.5303, 0.2953, 0.5303, 0.2953, 0.5297, 0.2976, 0.5429, 0.3005, 0.5494, 0.2909, 0.5318, 0.2873, 0.5303, 0.2953, 0.5303, 0.2953, 0.5471, 0.2989, 0.5494, 0.2909, 0.5494, 0.2909, 0.5491, 0.2822, 0.5334, 0.2791, 0.5334, 0.2791, 0.5318, 0.2873, 0.5494, 0.2909, 0.5334, 0.2791, 0.5221, 0.2762, 0.5198, 0.284, 0.5198, 0.284, 0.5318, 0.2873, 0.5334, 0.2791, 0.5334, 0.2791, 0.534, 0.2761, 0.5244, 0.274, 0.5244, 0.274, 0.5221, 0.2762, 0.5334, 0.2791, 0.5244, 0.274, 0.518, 0.2731, 0.512, 0.2745, 0.512, 0.2745, 0.5221, 0.2762, 0.5244, 0.274, 0.512, 0.2745, 0.5083, 0.2819, 0.5198, 0.284, 0.5198, 0.284, 0.5221, 0.2762, 0.512, 0.2745, 0.5199, 0.213, 0.5199, 0.1958, 0.5118, 0.1933, 0.5118, 0.1933, 0.5119, 0.2127, 0.5199, 0.213, 0.5118, 0.1933, 0.5037, 0.1951, 0.5038, 0.2129, 0.5038, 0.2129, 0.5119, 0.2127, 0.5118, 0.1933, 0.5118, 0.1933, 0.5116, 0.189, 0.5056, 0.1919, 0.5056, 0.1919, 0.5037, 0.1951, 0.5118, 0.1933, 0.5114, 0.193, 0.5032, 0.1946, 0.5056, 0.1919, 0.5056, 0.1919, 0.5116, 0.189, 0.5114, 0.193, 0.5114, 0.193, 0.5113, 0.2015, 0.5053, 0.2012, 0.5053, 0.2012, 0.5032, 0.1946, 0.5114, 0.193, 0.5053, 0.2012, 0.5033, 0.2078, 0.5008, 0.2013, 0.5008, 0.2013, 0.5032, 0.1946, 0.5053, 0.2012, 0.5053, 0.2012, 0.5113, 0.2015, 0.5115, 0.2106, 0.5115, 0.2106, 0.5033, 0.2078, 0.5053, 0.2012, 0.5115, 0.2106, 0.5117, 0.2139, 0.5031, 0.2138, 0.5031, 0.2138, 0.5033, 0.2078, 0.5115, 0.2106, 0.5115, 0.2106, 0.5197, 0.2091, 0.52, 0.2138, 0.52, 0.2138, 0.5117, 0.2139, 0.5115, 0.2106, 0.5197, 0.2761, 0.5267, 0.2771, 0.5264, 0.2852, 0.5264, 0.2852, 0.5189, 0.2844, 0.5197, 0.2761, 0.5264, 0.2852, 0.5239, 0.293, 0.5159, 0.2925, 0.5159, 0.2925, 0.5189, 0.2844, 0.5264, 0.2852, 0.5213, 0.2952, 0.5121, 0.2939, 0.5159, 0.2925, 0.5159, 0.2925, 0.5239, 0.293, 0.5213, 0.2952, 0.5213, 0.2952, 0.519, 0.2921, 0.508, 0.2901, 0.508, 0.2901, 0.5121, 0.2939, 0.5213, 0.2952, 0.5038, 0.2129, 0.5037, 0.1951, 0.5008, 0.2013, 0.5008, 0.2013, 0.501, 0.2134, 0.5038, 0.2129, 0.5056, 0.1919, 0.5032, 0.1946, 0.5008, 0.2013, 0.5008, 0.2013, 0.5037, 0.1951, 0.5056, 0.1919, 0.5008, 0.2013, 0.5033, 0.2078, 0.5031, 0.2138, 0.5031, 0.2138, 0.501, 0.2134, 0.5008, 0.2013, 0.5213, 0.2952, 0.5297, 0.2976, 0.5303, 0.2953, 0.5303, 0.2953, 0.519, 0.2921, 0.5213, 0.2952, 0.5303, 0.2953, 0.5318, 0.2873, 0.5198, 0.284, 0.5198, 0.284, 0.519, 0.2921, 0.5303, 0.2953, 0.5198, 0.284, 0.5083, 0.2819, 0.508, 0.2901, 0.508, 0.2901, 0.519, 0.2921, 0.5198, 0.284, 0.5197, 0.2761, 0.518, 0.2731, 0.5244, 0.274, 0.5244, 0.274, 0.5267, 0.2771, 0.5197, 0.2761, 0.5225, 0.2026, 0.5199, 0.1958, 0.5199, 0.213, 0.5199, 0.213, 0.5225, 0.2136, 0.5225, 0.2026, 0.5225, 0.2026, 0.5197, 0.1958, 0.5177, 0.1926, 0.5177, 0.1926, 0.5199, 0.1958, 0.5225, 0.2026, 0.5177, 0.1926, 0.5116, 0.189, 0.5118, 0.1933, 0.5118, 0.1933, 0.5199, 0.1958, 0.5177, 0.1926, 0.5177, 0.1926, 0.5197, 0.1958, 0.5114, 0.193, 0.5114, 0.193, 0.5116, 0.189, 0.5177, 0.1926, 0.5225, 0.2026, 0.5197, 0.2091, 0.5175, 0.2021, 0.5175, 0.2021, 0.5197, 0.1958, 0.5225, 0.2026, 0.5225, 0.2026, 0.5225, 0.2136, 0.52, 0.2138, 0.52, 0.2138, 0.5197, 0.2091, 0.5225, 0.2026, 0.5115, 0.2106, 0.5113, 0.2015, 0.5175, 0.2021, 0.5175, 0.2021, 0.5197, 0.2091, 0.5115, 0.2106, 0.5114, 0.193, 0.5197, 0.1958, 0.5175, 0.2021, 0.5175, 0.2021, 0.5113, 0.2015, 0.5114, 0.193, 0.5457, 0.2784, 0.5647, 0.2826, 0.5513, 0.2795, 0.5647, 0.2826, 0.5445, 0.2782, 0.5513, 0.2795, 0.5647, 0.2826, 0.5488, 0.2766, 0.5445, 0.2782, 0.5647, 0.2826, 0.5691, 0.2718, 0.5515, 0.2686, 0.5515, 0.2686, 0.5488, 0.2766, 0.5647, 0.2826, 0.5515, 0.2686, 0.5386, 0.2649, 0.5359, 0.2729, 0.5359, 0.2729, 0.5488, 0.2766, 0.5515, 0.2686, 0.5515, 0.2686, 0.5515, 0.26, 0.5401, 0.2568, 0.5401, 0.2568, 0.5386, 0.2649, 0.5515, 0.2686, 0.5401, 0.2568, 0.5305, 0.2535, 0.5282, 0.2611, 0.5282, 0.2611, 0.5386, 0.2649, 0.5401, 0.2568, 0.5401, 0.2568, 0.5391, 0.2541, 0.5315, 0.2516, 0.5315, 0.2516, 0.5305, 0.2535, 0.5401, 0.2568, 0.5193, 0.2506, 0.5165, 0.258, 0.5282, 0.2611, 0.5282, 0.2611, 0.5305, 0.2535, 0.5193, 0.2506, 0.5221, 0.2127, 0.5225, 0.2018, 0.5135, 0.2003, 0.5135, 0.2003, 0.5131, 0.2125, 0.5221, 0.2127, 0.5135, 0.2003, 0.5039, 0.2001, 0.5036, 0.2127, 0.5036, 0.2127, 0.5131, 0.2125, 0.5135, 0.2003, 0.5062, 0.1935, 0.5032, 0.1919, 0.4998, 0.2016, 0.4998, 0.2016, 0.5039, 0.2001, 0.5062, 0.1935, 0.5127, 0.1894, 0.5117, 0.1943, 0.5049, 0.1959, 0.5049, 0.1959, 0.5032, 0.1919, 0.5127, 0.1894, 0.5049, 0.1959, 0.502, 0.2036, 0.4998, 0.2016, 0.4998, 0.2016, 0.5032, 0.1919, 0.5049, 0.1959, 0.5049, 0.1959, 0.5117, 0.1943, 0.5111, 0.2051, 0.5111, 0.2051, 0.502, 0.2036, 0.5049, 0.1959, 0.5111, 0.2051, 0.5108, 0.2135, 0.5018, 0.2134, 0.5018, 0.2134, 0.502, 0.2036, 0.5111, 0.2051, 0.529, 0.2633, 0.5268, 0.271, 0.5205, 0.2694, 0.5205, 0.2694, 0.5233, 0.2619, 0.529, 0.2633, 0.529, 0.2633, 0.5339, 0.2646, 0.5324, 0.2727, 0.5324, 0.2727, 0.5268, 0.271, 0.529, 0.2633, 0.5324, 0.2727, 0.5334, 0.2755, 0.5258, 0.2728, 0.5258, 0.2728, 0.5268, 0.271, 0.5324, 0.2727, 0.5324, 0.2727, 0.5411, 0.2744, 0.5445, 0.2782, 0.5445, 0.2782, 0.5334, 0.2755, 0.5324, 0.2727, 0.5445, 0.2782, 0.5488, 0.2766, 0.5359, 0.2729, 0.5359, 0.2729, 0.5334, 0.2755, 0.5445, 0.2782, 0.5359, 0.2729, 0.5262, 0.2693, 0.5258, 0.2728, 0.5258, 0.2728, 0.5334, 0.2755, 0.5359, 0.2729, 0.5359, 0.2729, 0.5386, 0.2649, 0.5282, 0.2611, 0.5282, 0.2611, 0.5262, 0.2693, 0.5359, 0.2729, 0.5282, 0.2611, 0.5165, 0.258, 0.5153, 0.2664, 0.5153, 0.2664, 0.5262, 0.2693, 0.5282, 0.2611, 0.5153, 0.2664, 0.5172, 0.2705, 0.5258, 0.2728, 0.5258, 0.2728, 0.5262, 0.2693, 0.5153, 0.2664, 0.5036, 0.2127, 0.5039, 0.2001, 0.4998, 0.2016, 0.4998, 0.2016, 0.4996, 0.213, 0.5036, 0.2127, 0.4998, 0.2016, 0.502, 0.2036, 0.5018, 0.2134, 0.5018, 0.2134, 0.4996, 0.213, 0.4998, 0.2016, 0.5205, 0.2694, 0.5268, 0.271, 0.5258, 0.2728, 0.5258, 0.2728, 0.5172, 0.2705, 0.5205, 0.2694, 0.5127, 0.1894, 0.522, 0.1935, 0.5188, 0.1971, 0.5188, 0.1971, 0.5117, 0.1943, 0.5127, 0.1894, 0.5188, 0.1971, 0.5208, 0.2053, 0.5111, 0.2051, 0.5111, 0.2051, 0.5117, 0.1943, 0.5188, 0.1971, 0.5478, 0.2562, 0.568, 0.2599, 0.554, 0.2574, 0.568, 0.2599, 0.5496, 0.2546, 0.554, 0.2574, 0.568, 0.2599, 0.5554, 0.2534, 0.5496, 0.2546, 0.568, 0.2599, 0.5721, 0.248, 0.5593, 0.2455, 0.5593, 0.2455, 0.5554, 0.2534, 0.568, 0.2599, 0.5593, 0.2455, 0.5498, 0.2418, 0.5462, 0.2499, 0.5462, 0.2499, 0.5554, 0.2534, 0.5593, 0.2455, 0.5593, 0.2455, 0.5592, 0.2365, 0.5502, 0.2332, 0.5502, 0.2332, 0.5498, 0.2418, 0.5593, 0.2455, 0.5502, 0.2332, 0.5401, 0.2298, 0.5396, 0.2381, 0.5396, 0.2381, 0.5498, 0.2418, 0.5502, 0.2332, 0.5502, 0.2332, 0.5462, 0.2297, 0.5367, 0.2273, 0.5367, 0.2273, 0.5401, 0.2298, 0.5502, 0.2332, 0.5314, 0.2276, 0.5299, 0.2357, 0.5396, 0.2381, 0.5396, 0.2381, 0.5401, 0.2298, 0.5314, 0.2276, 0.5224, 0.2136, 0.5225, 0.2031, 0.5136, 0.2033, 0.5136, 0.2033, 0.5135, 0.2137, 0.5224, 0.2136, 0.5136, 0.2033, 0.504, 0.2028, 0.5038, 0.2136, 0.5038, 0.2136, 0.5135, 0.2137, 0.5136, 0.2033, 0.506, 0.1957, 0.5027, 0.1924, 0.4997, 0.2016, 0.4997, 0.2016, 0.504, 0.2028, 0.506, 0.1957, 0.5043, 0.194, 0.5016, 0.2005, 0.4997, 0.2016, 0.4997, 0.2016, 0.5027, 0.1924, 0.5043, 0.194, 0.5016, 0.2129, 0.4996, 0.2132, 0.4997, 0.2016, 0.4997, 0.2016, 0.5016, 0.2005, 0.5016, 0.2129, 0.5319, 0.2493, 0.5364, 0.2464, 0.5268, 0.244, 0.5268, 0.244, 0.5236, 0.2471, 0.5319, 0.2493, 0.5319, 0.2493, 0.5408, 0.2519, 0.5462, 0.2499, 0.5462, 0.2499, 0.5364, 0.2464, 0.5319, 0.2493, 0.5361, 0.2489, 0.5442, 0.2526, 0.5496, 0.2546, 0.5496, 0.2546, 0.5408, 0.2519, 0.5361, 0.2489, 0.5496, 0.2546, 0.5554, 0.2534, 0.5462, 0.2499, 0.5462, 0.2499, 0.5408, 0.2519, 0.5496, 0.2546, 0.5462, 0.2499, 0.5498, 0.2418, 0.5396, 0.2381, 0.5396, 0.2381, 0.5364, 0.2464, 0.5462, 0.2499, 0.5396, 0.2381, 0.5299, 0.2357, 0.5268, 0.244, 0.5268, 0.244, 0.5364, 0.2464, 0.5396, 0.2381, 0.5038, 0.2136, 0.504, 0.2028, 0.4997, 0.2016, 0.4997, 0.2016, 0.4996, 0.2132, 0.5038, 0.2136, 0.5408, 0.2331, 0.5477, 0.2356, 0.5451, 0.2438, 0.5451, 0.2438, 0.5372, 0.2411, 0.5408, 0.2331, 0.5298, 0.2385, 0.5336, 0.2302, 0.5408, 0.2331, 0.5408, 0.2331, 0.5372, 0.2411, 0.5298, 0.2385, 0.5245, 0.2019, 0.5244, 0.2133, 0.5202, 0.2129, 0.5202, 0.2129, 0.5202, 0.2007, 0.5245, 0.2019, 0.5105, 0.2002, 0.5109, 0.1914, 0.5181, 0.1942, 0.5181, 0.1942, 0.5202, 0.2007, 0.5105, 0.2002, 0.8918, 0.078, 0.9236, 0.0771, 0.9225, 0.0732, 0.9225, 0.0732, 0.889, 0.0721, 0.8918, 0.078, 0.5164, 0.2205, 0.5164, 0.2205, 0.5158, 0.2208, 0.5158, 0.2208, 0.5158, 0.2208, 0.5164, 0.2205, 0.5158, 0.2208, 0.5158, 0.2208, 0.5118, 0.2251, 0.5118, 0.2251, 0.5118, 0.2251, 0.5158, 0.2208, 0.506, 0.232, 0.506, 0.232, 0.5017, 0.2372, 0.5017, 0.2372, 0.5017, 0.2372, 0.506, 0.232, 0.5017, 0.2372, 0.5017, 0.2372, 0.5024, 0.2368, 0.5024, 0.2368, 0.5024, 0.2368, 0.5017, 0.2372, 0.5118, 0.2251, 0.5118, 0.2251, 0.506, 0.232, 0.506, 0.232, 0.506, 0.232, 0.5118, 0.2251, 0.5122, 0.2257, 0.5122, 0.2257, 0.5164, 0.2205, 0.5164, 0.2205, 0.5164, 0.2205, 0.5122, 0.2257, 0.5024, 0.2368, 0.5024, 0.2368, 0.5072, 0.2315, 0.5072, 0.2315, 0.5072, 0.2315, 0.5024, 0.2368, 0.5072, 0.2315, 0.5072, 0.2315, 0.5122, 0.2257, 0.5122, 0.2257, 0.5122, 0.2257, 0.5072, 0.2315, 0.5164, 0.2205, 0.5164, 0.2205, 0.5158, 0.2208, 0.5158, 0.2208, 0.5158, 0.2208, 0.5164, 0.2205, 0.5158, 0.2208, 0.5158, 0.2208, 0.5118, 0.2251, 0.5118, 0.2251, 0.5118, 0.2251, 0.5158, 0.2208, 0.506, 0.232, 0.506, 0.232, 0.5017, 0.2372, 0.5017, 0.2372, 0.5017, 0.2372, 0.506, 0.232, 0.5118, 0.2251, 0.5118, 0.2251, 0.506, 0.232, 0.506, 0.232, 0.506, 0.232, 0.5118, 0.2251, 0.5122, 0.2257, 0.5122, 0.2257, 0.5164, 0.2205, 0.5164, 0.2205, 0.5164, 0.2205, 0.5122, 0.2257, 0.5017, 0.2372, 0.5017, 0.2372, 0.5024, 0.2368, 0.5024, 0.2368, 0.5024, 0.2368, 0.5017, 0.2372, 0.5024, 0.2368, 0.5024, 0.2368, 0.5072, 0.2315, 0.5072, 0.2315, 0.5072, 0.2315, 0.5024, 0.2368, 0.5072, 0.2315, 0.5072, 0.2315, 0.5122, 0.2257, 0.5122, 0.2257, 0.5122, 0.2257, 0.5072, 0.2315, 0.5297, 0.2253, 0.5297, 0.2253, 0.5265, 0.2284, 0.5265, 0.2284, 0.5265, 0.2284, 0.5297, 0.2253, 0.5314, 0.2276, 0.5314, 0.2276, 0.5297, 0.2253, 0.5297, 0.2253, 0.5297, 0.2253, 0.5314, 0.2276, 0.5234, 0.2367, 0.5234, 0.2367, 0.5219, 0.2448, 0.5219, 0.2448, 0.5219, 0.2448, 0.5234, 0.2367, 0.5265, 0.2284, 0.5265, 0.2284, 0.5234, 0.2367, 0.5234, 0.2367, 0.5234, 0.2367, 0.5265, 0.2284, 0.5219, 0.2448, 0.5219, 0.2448, 0.5236, 0.2471, 0.5236, 0.2471, 0.5236, 0.2471, 0.5219, 0.2448, 0.5299, 0.2357, 0.5299, 0.2357, 0.5314, 0.2276, 0.5314, 0.2276, 0.5314, 0.2276, 0.5299, 0.2357, 0.5268, 0.244, 0.5268, 0.244, 0.5299, 0.2357, 0.5299, 0.2357, 0.5299, 0.2357, 0.5268, 0.244, 0.5236, 0.2471, 0.5236, 0.2471, 0.5268, 0.244, 0.5268, 0.244, 0.5268, 0.244, 0.5236, 0.2471, 0.5314, 0.2276, 0.5314, 0.2276, 0.5297, 0.2253, 0.5297, 0.2253, 0.5297, 0.2253, 0.5314, 0.2276, 0.5234, 0.2367, 0.5234, 0.2367, 0.5219, 0.2448, 0.5219, 0.2448, 0.5219, 0.2448, 0.5234, 0.2367, 0.5265, 0.2284, 0.5265, 0.2284, 0.5234, 0.2367, 0.5234, 0.2367, 0.5234, 0.2367, 0.5265, 0.2284, 0.5299, 0.2357, 0.5299, 0.2357, 0.5314, 0.2276, 0.5314, 0.2276, 0.5314, 0.2276, 0.5299, 0.2357, 0.5268, 0.244, 0.5268, 0.244, 0.5299, 0.2357, 0.5299, 0.2357, 0.5299, 0.2357, 0.5268, 0.244, 0.5219, 0.2448, 0.5219, 0.2448, 0.5236, 0.2471, 0.5236, 0.2471, 0.5236, 0.2471, 0.5219, 0.2448, 0.5236, 0.2471, 0.5236, 0.2471, 0.5268, 0.244, 0.5268, 0.244, 0.5268, 0.244, 0.5236, 0.2471, 0.5297, 0.2253, 0.5297, 0.2253, 0.5265, 0.2284, 0.5265, 0.2284, 0.5265, 0.2284, 0.5297, 0.2253, 0.5225, 0.2494, 0.5225, 0.2494, 0.5244, 0.2535, 0.5244, 0.2535, 0.5244, 0.2535, 0.5225, 0.2494, 0.5193, 0.2506, 0.5193, 0.2506, 0.5225, 0.2494, 0.5225, 0.2494, 0.5225, 0.2494, 0.5193, 0.2506, 0.5244, 0.2535, 0.5244, 0.2535, 0.5233, 0.2619, 0.5233, 0.2619, 0.5233, 0.2619, 0.5244, 0.2535, 0.5165, 0.258, 0.5165, 0.258, 0.5193, 0.2506, 0.5193, 0.2506, 0.5193, 0.2506, 0.5165, 0.258, 0.5153, 0.2664, 0.5153, 0.2664, 0.5165, 0.258, 0.5165, 0.258, 0.5165, 0.258, 0.5153, 0.2664, 0.5233, 0.2619, 0.5233, 0.2619, 0.5205, 0.2694, 0.5205, 0.2694, 0.5205, 0.2694, 0.5233, 0.2619, 0.5172, 0.2705, 0.5172, 0.2705, 0.5153, 0.2664, 0.5153, 0.2664, 0.5153, 0.2664, 0.5172, 0.2705, 0.5205, 0.2694, 0.5205, 0.2694, 0.5172, 0.2705, 0.5172, 0.2705, 0.5172, 0.2705, 0.5205, 0.2694, 0.5193, 0.2506, 0.5193, 0.2506, 0.5225, 0.2494, 0.5225, 0.2494, 0.5225, 0.2494, 0.5193, 0.2506, 0.5225, 0.2494, 0.5225, 0.2494, 0.5244, 0.2535, 0.5244, 0.2535, 0.5244, 0.2535, 0.5225, 0.2494, 0.5244, 0.2535, 0.5244, 0.2535, 0.5233, 0.2619, 0.5233, 0.2619, 0.5233, 0.2619, 0.5244, 0.2535, 0.5165, 0.258, 0.5165, 0.258, 0.5193, 0.2506, 0.5193, 0.2506, 0.5193, 0.2506, 0.5165, 0.258, 0.5153, 0.2664, 0.5153, 0.2664, 0.5165, 0.258, 0.5165, 0.258, 0.5165, 0.258, 0.5153, 0.2664, 0.5233, 0.2619, 0.5233, 0.2619, 0.5205, 0.2694, 0.5205, 0.2694, 0.5205, 0.2694, 0.5233, 0.2619, 0.5172, 0.2705, 0.5172, 0.2705, 0.5153, 0.2664, 0.5153, 0.2664, 0.5153, 0.2664, 0.5172, 0.2705, 0.5205, 0.2694, 0.5205, 0.2694, 0.5172, 0.2705, 0.5172, 0.2705, 0.5172, 0.2705, 0.5205, 0.2694, 0.512, 0.2745, 0.512, 0.2745, 0.518, 0.2731, 0.518, 0.2731, 0.518, 0.2731, 0.512, 0.2745, 0.5083, 0.2819, 0.5083, 0.2819, 0.512, 0.2745, 0.512, 0.2745, 0.512, 0.2745, 0.5083, 0.2819, 0.508, 0.2901, 0.508, 0.2901, 0.5083, 0.2819, 0.5083, 0.2819, 0.5083, 0.2819, 0.508, 0.2901, 0.5189, 0.2844, 0.5189, 0.2844, 0.5159, 0.2925, 0.5159, 0.2925, 0.5159, 0.2925, 0.5189, 0.2844, 0.5197, 0.2761, 0.5197, 0.2761, 0.5189, 0.2844, 0.5189, 0.2844, 0.5189, 0.2844, 0.5197, 0.2761, 0.5159, 0.2925, 0.5159, 0.2925, 0.5121, 0.2939, 0.5121, 0.2939, 0.5121, 0.2939, 0.5159, 0.2925, 0.5121, 0.2939, 0.5121, 0.2939, 0.508, 0.2901, 0.508, 0.2901, 0.508, 0.2901, 0.5121, 0.2939, 0.518, 0.2731, 0.518, 0.2731, 0.5197, 0.2761, 0.5197, 0.2761, 0.5197, 0.2761, 0.518, 0.2731, 0.5083, 0.2819, 0.5083, 0.2819, 0.512, 0.2745, 0.512, 0.2745, 0.512, 0.2745, 0.5083, 0.2819, 0.508, 0.2901, 0.508, 0.2901, 0.5083, 0.2819, 0.5083, 0.2819, 0.5083, 0.2819, 0.508, 0.2901, 0.5189, 0.2844, 0.5189, 0.2844, 0.5159, 0.2925, 0.5159, 0.2925, 0.5159, 0.2925, 0.5189, 0.2844, 0.5197, 0.2761, 0.5197, 0.2761, 0.5189, 0.2844, 0.5189, 0.2844, 0.5189, 0.2844, 0.5197, 0.2761, 0.5121, 0.2939, 0.5121, 0.2939, 0.508, 0.2901, 0.508, 0.2901, 0.508, 0.2901, 0.5121, 0.2939, 0.5159, 0.2925, 0.5159, 0.2925, 0.5121, 0.2939, 0.5121, 0.2939, 0.5121, 0.2939, 0.5159, 0.2925, 0.512, 0.2745, 0.512, 0.2745, 0.518, 0.2731, 0.518, 0.2731, 0.518, 0.2731, 0.512, 0.2745, 0.518, 0.2731, 0.518, 0.2731, 0.5197, 0.2761, 0.5197, 0.2761, 0.5197, 0.2761, 0.518, 0.2731, 0.5152, 0.2969, 0.5152, 0.2969, 0.5226, 0.2952, 0.5226, 0.2952, 0.5226, 0.2952, 0.5152, 0.2969, 0.5291, 0.3079, 0.5291, 0.3079, 0.525, 0.3159, 0.525, 0.3159, 0.525, 0.3159, 0.5291, 0.3079, 0.5288, 0.2991, 0.5288, 0.2991, 0.5291, 0.3079, 0.5291, 0.3079, 0.5291, 0.3079, 0.5288, 0.2991, 0.5226, 0.2952, 0.5226, 0.2952, 0.5288, 0.2991, 0.5288, 0.2991, 0.5288, 0.2991, 0.5226, 0.2952, 0.5113, 0.3049, 0.5113, 0.3049, 0.5152, 0.2969, 0.5152, 0.2969, 0.5152, 0.2969, 0.5113, 0.3049, 0.5119, 0.3136, 0.5119, 0.3136, 0.5113, 0.3049, 0.5113, 0.3049, 0.5113, 0.3049, 0.5119, 0.3136, 0.525, 0.3159, 0.525, 0.3159, 0.5179, 0.3175, 0.5179, 0.3175, 0.5179, 0.3175, 0.525, 0.3159, 0.5179, 0.3175, 0.5179, 0.3175, 0.5119, 0.3136, 0.5119, 0.3136, 0.5119, 0.3136, 0.5179, 0.3175, 0.5152, 0.2969, 0.5152, 0.2969, 0.5226, 0.2952, 0.5226, 0.2952, 0.5226, 0.2952, 0.5152, 0.2969, 0.5291, 0.3079, 0.5291, 0.3079, 0.525, 0.3159, 0.525, 0.3159, 0.525, 0.3159, 0.5291, 0.3079, 0.5226, 0.2952, 0.5226, 0.2952, 0.5288, 0.2991, 0.5288, 0.2991, 0.5288, 0.2991, 0.5226, 0.2952, 0.5288, 0.2991, 0.5288, 0.2991, 0.5291, 0.3079, 0.5291, 0.3079, 0.5291, 0.3079, 0.5288, 0.2991, 0.5113, 0.3049, 0.5113, 0.3049, 0.5152, 0.2969, 0.5152, 0.2969, 0.5152, 0.2969, 0.5113, 0.3049, 0.5119, 0.3136, 0.5119, 0.3136, 0.5113, 0.3049, 0.5113, 0.3049, 0.5113, 0.3049, 0.5119, 0.3136, 0.525, 0.3159, 0.525, 0.3159, 0.5179, 0.3175, 0.5179, 0.3175, 0.5179, 0.3175, 0.525, 0.3159, 0.5179, 0.3175, 0.5179, 0.3175, 0.5119, 0.3136, 0.5119, 0.3136, 0.5119, 0.3136, 0.5179, 0.3175, 0.9513, 0.073, 0.9236, 0.0771, 0.9236, 0.0771, 0.9513, 0.073, 0.9236, 0.0771, 0.9513, 0.073, 0.8918, 0.078, 0.8467, 0.0765, 0.8467, 0.0765, 0.8467, 0.0765, 0.8918, 0.078, 0.8918, 0.078, 0.6784, 0.0745, 0.9513, 0.073, 0.9513, 0.073, 0.9513, 0.073, 0.6784, 0.0745, 0.6784, 0.0745, 0.7303, 0.0787, 0.7001, 0.0794, 0.7001, 0.0794, 0.7001, 0.0794, 0.7303, 0.0787, 0.7303, 0.0787, 0.7001, 0.0794, 0.6784, 0.0745, 0.6784, 0.0745, 0.6784, 0.0745, 0.7001, 0.0794, 0.7001, 0.0794, 0.7882, 0.0764, 0.7303, 0.0787, 0.7303, 0.0787, 0.7303, 0.0787, 0.7882, 0.0764, 0.7882, 0.0764, 0.8467, 0.0765, 0.7882, 0.0764, 0.7882, 0.0764, 0.7882, 0.0764, 0.8467, 0.0765, 0.8467, 0.0765, 0.9236, 0.0771, 0.8918, 0.078, 0.8918, 0.078, 0.8918, 0.078, 0.9236, 0.0771, 0.9236, 0.0771, 0.8918, 0.078, 0.8467, 0.0765, 0.8467, 0.0765, 0.8467, 0.0765, 0.7882, 0.0764, 0.7882, 0.0764, 0.7882, 0.0764, 0.7303, 0.0787, 0.7303, 0.0787, 0.7303, 0.0787, 0.7001, 0.0794, 0.7001, 0.0794, 0.7001, 0.0794, 0.6784, 0.0745, 0.6784, 0.0745, 0.6784, 0.0745, 0.9513, 0.073, 0.9513, 0.073, 0.9236, 0.0771, 0.8918, 0.078, 0.8918, 0.078, 0.9513, 0.073, 0.9236, 0.0771, 0.9236, 0.0771])
me_astronaut.materials.append(mat_astnt1_1)
me_astronaut.materials.append(mat_astnt1_2)
me_astronaut.update()

# ---- objects
ob_astronaut = bpy.data.objects.new('astronaut_', me_astronaut)

# ---- transforms, parenting, visibility, modifiers, constraints
ob_astronaut.location = (0.0, 0.0, 0.0)

# ---- collection membership
col_collection.objects.link(ob_astronaut)

# ---- scene / render settings (as saved in the file)
scene.frame_start = 0; scene.frame_end = 0; scene.frame_set(0)
scene.render.engine = 'BLENDER_EEVEE_NEXT'
bpy.context.view_layer.update()

# ---- added for rendering (the .blend has no active camera and no usable light): camera, sun
cam_auto = bpy.data.cameras.new('AutoCamera')
cam_auto.lens = 50.0
cam_auto.sensor_width = 36.0
cam_auto.clip_end = 1000.0
ob_auto_camera = bpy.data.objects.new('AutoCamera', cam_auto)
scene.collection.objects.link(ob_auto_camera)
ob_auto_camera.location = (0.732998, -0.869724, 0.541773)
ob_auto_camera.rotation_euler = (1.09748, -7.21219e-08, 0.694738)
scene.camera = ob_auto_camera
light_auto_sun = bpy.data.lights.new('AutoSun', 'SUN')
light_auto_sun.energy = 3.0
light_auto_sun.angle = 0.0523599
ob_auto_sun = bpy.data.objects.new('AutoSun', light_auto_sun)
scene.collection.objects.link(ob_auto_sun)
ob_auto_sun.rotation_euler = (0.872665, 0.174533, 0.523599)
bpy.context.view_layer.update()

